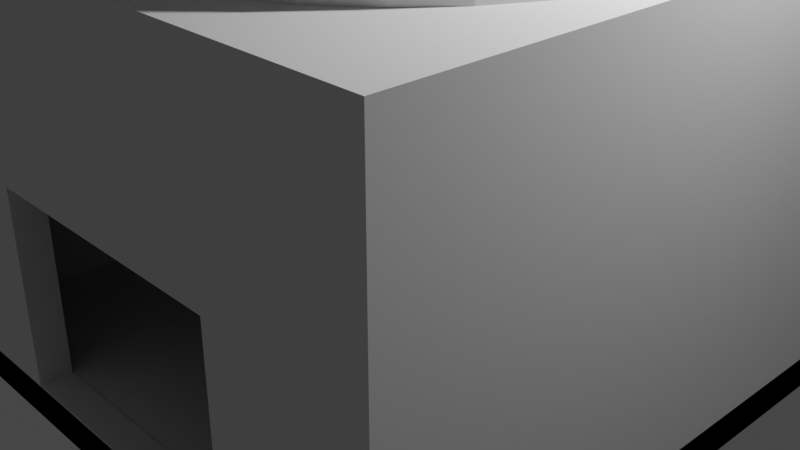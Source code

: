 # Source: Hut.blend  (saved by Blender 2.90.8; exported with 4.5.12 LTS)
import bpy
from mathutils import Matrix  # noqa: F401  (used for matrix-valued properties, if any)

bpy.ops.wm.read_factory_settings(use_empty=True)
scene = bpy.context.scene
scene.name = 'Scene'

# ---- collections
col_collection = bpy.data.collections.new('Collection'); scene.collection.children.link(col_collection)

# ---- world
world_world = bpy.data.worlds.new('World'); scene.world = world_world
world_world.use_nodes = True; world_world.node_tree.nodes.clear()
_N = world_world.node_tree.nodes; _L = world_world.node_tree.links
n0 = _N.new('ShaderNodeOutputWorld'); n0.name = 'World Output'; n0.location = (300, 300)
n1 = _N.new('ShaderNodeBackground'); n1.name = 'Background'; n1.location = (10, 300)
n1.inputs[0].default_value = (0.05088, 0.05088, 0.05088, 1.0)
_L.new(n1.outputs[0], n0.inputs[0])
n0.is_active_output = True
world_world.color = (0.05088, 0.05088, 0.05088)
world_world.use_sun_shadow = False
world_world.sun_shadow_jitter_overblur = 0.0

# ---- cameras
cam_camera = bpy.data.cameras.new('Camera')
cam_camera.clip_end = 100.0
cam_camera.ortho_scale = 7.314

# ---- lights
light_light = bpy.data.lights.new('Light', 'POINT')
light_light.transmission_factor = 0.0
light_light.energy = 1000.0
light_light.shadow_soft_size = 0.1
light_light.shadow_maximum_resolution = 0.006
light_light.use_absolute_resolution = True

# ---- meshes
me_sphere_002 = bpy.data.meshes.new('Sphere.002')
me_sphere_002.from_pydata([(0.0, 0.3827, 0.9239), (0.0, 0.5556, 0.8315), (0.0, 0.7071, 0.7071), (0.0, 0.8315, 0.5556), (0.0, 0.9239, 0.3827), (0.0, 0.9808, 0.1951), (0.0, 1.0, 7.55e-08), (0.07466, 0.3753, 0.9239), (0.1084, 0.5449, 0.8315), (0.1379, 0.6935, 0.7071), (0.1622, 0.8155, 0.5556), (0.1802, 0.9061, 0.3827), (0.1913, 0.9619, 0.1951), (0.1951, 0.9808, 7.55e-08), (0.1464, 0.3536, 0.9239), (0.2126, 0.5133, 0.8315), (0.2706, 0.6533, 0.7071), (0.3182, 0.7682, 0.5556), (0.3536, 0.8536, 0.3827), (0.3753, 0.9061, 0.1951), (0.3827, 0.9239, 7.55e-08), (0.2126, 0.3182, 0.9239), (0.3087, 0.4619, 0.8315), (0.3928, 0.5879, 0.7071), (0.4619, 0.6913, 0.5556), (0.5133, 0.7682, 0.3827), (0.5449, 0.8155, 0.1951), (0.5556, 0.8315, 7.55e-08), (0.2706, 0.2706, 0.9239), (0.3928, 0.3928, 0.8315), (0.5, 0.5, 0.7071), (0.5879, 0.5879, 0.5556), (0.6533, 0.6533, 0.3827), (0.6935, 0.6935, 0.1951), (0.7071, 0.7071, 7.55e-08), (0.3182, 0.2126, 0.9239), (0.4619, 0.3087, 0.8315), (0.5879, 0.3928, 0.7071), (0.6913, 0.4619, 0.5556), (0.7682, 0.5133, 0.3827), (0.8155, 0.5449, 0.1951), (0.8315, 0.5556, 7.55e-08), (0.3536, 0.1464, 0.9239), (0.5133, 0.2126, 0.8315), (0.6533, 0.2706, 0.7071), (0.7682, 0.3182, 0.5556), (0.8536, 0.3536, 0.3827), (0.9061, 0.3753, 0.1951), (0.9239, 0.3827, 7.55e-08), (0.3753, 0.07466, 0.9239), (0.5449, 0.1084, 0.8315), (0.6935, 0.1379, 0.7071), (0.8155, 0.1622, 0.5556), (0.9061, 0.1802, 0.3827), (0.9619, 0.1913, 0.1951), (0.9808, 0.1951, 7.55e-08), (0.3827, -3.192e-07, 0.9239), (0.5556, -3.117e-07, 0.8315), (0.7071, -3.192e-07, 0.7071), (0.8315, -3.341e-07, 0.5556), (0.9239, -2.745e-07, 0.3827), (0.9808, -3.937e-07, 0.1951), (1.0, -3.788e-07, 7.55e-08), (0.3753, -0.07466, 0.9239), (0.5449, -0.1084, 0.8315), (0.6935, -0.138, 0.7071), (0.8155, -0.1622, 0.5556), (0.9061, -0.1802, 0.3827), (0.9619, -0.1913, 0.1951), (0.9808, -0.1951, 7.55e-08), (0.3536, -0.1464, 0.9239), (0.5133, -0.2126, 0.8315), (0.6533, -0.2706, 0.7071), (0.7682, -0.3182, 0.5556), (0.8536, -0.3536, 0.3827), (0.9061, -0.3753, 0.1951), (0.9239, -0.3827, 7.55e-08), (0.3182, -0.2126, 0.9239), (0.4619, -0.3087, 0.8315), (0.5879, -0.3928, 0.7071), (0.6913, -0.4619, 0.5556), (0.7682, -0.5133, 0.3827), (0.8155, -0.5449, 0.1951), (0.8315, -0.5556, 7.55e-08), (0.2706, -0.2706, 0.9239), (0.3928, -0.3928, 0.8315), (0.5, -0.5, 0.7071), (0.5879, -0.5879, 0.5556), (0.6533, -0.6533, 0.3827), (0.6935, -0.6935, 0.1951), (0.7071, -0.7071, 7.55e-08), (0.2126, -0.3182, 0.9239), (0.3087, -0.4619, 0.8315), (0.3928, -0.5879, 0.7071), (0.4619, -0.6913, 0.5556), (0.5133, -0.7682, 0.3827), (0.5449, -0.8155, 0.1951), (0.5556, -0.8315, 7.55e-08), (0.1464, -0.3536, 0.9239), (0.2126, -0.5133, 0.8315), (0.2706, -0.6533, 0.7071), (0.3182, -0.7682, 0.5556), (0.3536, -0.8536, 0.3827), (0.3753, -0.9061, 0.1951), (0.3827, -0.9239, 7.55e-08), (0.07466, -0.3753, 0.9239), (0.1084, -0.5449, 0.8315), (0.1379, -0.6935, 0.7071), (0.1622, -0.8155, 0.5556), (0.1802, -0.9061, 0.3827), (0.1913, -0.9619, 0.1951), (0.1951, -0.9808, 7.55e-08), (4.122e-08, -0.3827, 0.9239), (2.632e-08, -0.5556, 0.8315), (-2.584e-08, -0.7071, 0.7071), (-8.544e-08, -0.8315, 0.5556), (6.357e-08, -0.9239, 0.3827), (-8.544e-08, -0.9808, 0.1951), (-1.003e-07, -1.0, 7.55e-08), (-0.07466, -0.3753, 0.9239), (-0.1084, -0.5449, 0.8315), (-0.1379, -0.6935, 0.7071), (-0.1622, -0.8155, 0.5556), (-0.1802, -0.9061, 0.3827), (-0.1913, -0.9619, 0.1951), (-0.1951, -0.9808, 7.55e-08), (-0.1464, -0.3536, 0.9239), (-0.2126, -0.5133, 0.8315), (-0.2706, -0.6533, 0.7071), (-0.3182, -0.7682, 0.5556), (-0.3536, -0.8536, 0.3827), (-0.3753, -0.9061, 0.1951), (-0.3827, -0.9239, 7.55e-08), (-0.2126, -0.3182, 0.9239), (-0.3087, -0.4619, 0.8315), (-0.3928, -0.5879, 0.7071), (-0.4619, -0.6913, 0.5556), (-0.5133, -0.7682, 0.3827), (-0.5449, -0.8155, 0.1951), (-0.5556, -0.8315, 7.55e-08), (-0.2706, -0.2706, 0.9239), (-0.3928, -0.3928, 0.8315), (-0.5, -0.5, 0.7071), (-0.5879, -0.5879, 0.5556), (-0.6533, -0.6533, 0.3827), (-0.6935, -0.6935, 0.1951), (-0.7071, -0.7071, 7.55e-08), (-0.3182, -0.2126, 0.9239), (-0.4619, -0.3087, 0.8315), (-0.5879, -0.3928, 0.7071), (-0.6913, -0.4619, 0.5556), (-0.7682, -0.5133, 0.3827), (-0.8155, -0.5449, 0.1951), (-0.8315, -0.5556, 7.55e-08), (-0.3536, -0.1464, 0.9239), (-0.5133, -0.2126, 0.8315), (-0.6533, -0.2706, 0.7071), (-0.7682, -0.3182, 0.5556), (-0.8536, -0.3536, 0.3827), (-0.9061, -0.3753, 0.1951), (-0.9239, -0.3827, 7.55e-08), (-0.3753, -0.07466, 0.9239), (-0.5449, -0.1084, 0.8315), (-0.6935, -0.1379, 0.7071), (-0.8155, -0.1622, 0.5556), (-0.9061, -0.1802, 0.3827), (-0.9619, -0.1913, 0.1951), (-0.9808, -0.1951, 7.55e-08), (-0.3827, -2.819e-07, 0.9239), (-0.5556, -2.819e-07, 0.8315), (-0.7071, -1.851e-07, 0.7071), (-0.8315, -1.404e-07, 0.5556), (-0.9239, -3.192e-07, 0.3827), (-0.9808, -9.567e-08, 0.1951), (-1.0, -1.404e-07, 7.55e-08), (-0.3753, 0.07466, 0.9239), (-0.5449, 0.1084, 0.8315), (-0.6935, 0.1379, 0.7071), (-0.8155, 0.1622, 0.5556), (-0.9061, 0.1802, 0.3827), (-0.9619, 0.1913, 0.1951), (-0.9808, 0.1951, 7.55e-08), (-0.3536, 0.1464, 0.9239), (-0.5133, 0.2126, 0.8315), (-0.6533, 0.2706, 0.7071), (-0.7682, 0.3182, 0.5556), (-0.8536, 0.3536, 0.3827), (-0.9061, 0.3753, 0.1951), (-0.9239, 0.3827, 7.55e-08), (-0.3182, 0.2126, 0.9239), (-0.4619, 0.3087, 0.8315), (-0.5879, 0.3928, 0.7071), (-0.6913, 0.4619, 0.5556), (-0.7682, 0.5133, 0.3827), (-0.8155, 0.5449, 0.1951), (-0.8315, 0.5556, 7.55e-08), (-0.2706, 0.2706, 0.9239), (-0.3928, 0.3928, 0.8315), (-0.5, 0.5, 0.7071), (-0.5879, 0.5879, 0.5556), (-0.6533, 0.6533, 0.3827), (-0.6935, 0.6935, 0.1951), (-0.7071, 0.7071, 7.55e-08), (-0.2126, 0.3182, 0.9239), (-0.3087, 0.4619, 0.8315), (-0.3928, 0.5879, 0.7071), (-0.4619, 0.6913, 0.5556), (-0.5133, 0.7682, 0.3827), (-0.5449, 0.8155, 0.1951), (-0.5556, 0.8315, 7.55e-08), (-0.1464, 0.3536, 0.9239), (-0.2126, 0.5133, 0.8315), (-0.2706, 0.6533, 0.7071), (-0.3182, 0.7682, 0.5556), (-0.3536, 0.8536, 0.3827), (-0.3753, 0.9061, 0.1951), (-0.3827, 0.9239, 7.55e-08), (-0.07466, 0.3753, 0.9239), (-0.1084, 0.5449, 0.8315), (-0.1379, 0.6935, 0.7071), (-0.1622, 0.8155, 0.5556), (-0.1802, 0.9061, 0.3827), (-0.1913, 0.9619, 0.1951), (-0.1951, 0.9808, 7.55e-08), (-0.1951, 0.9808, 7.55e-08), (-0.3827, 0.9239, 7.55e-08), (-0.5556, 0.8315, 7.55e-08), (-0.7071, 0.7071, 7.55e-08), (-0.8315, 0.5556, 7.55e-08), (-0.9239, 0.3827, 7.55e-08), (-0.9808, 0.1951, 7.55e-08), (-1.0, -1.404e-07, 7.55e-08), (-0.9808, -0.1951, 7.55e-08), (-0.9239, -0.3827, 7.55e-08), (-0.8315, -0.5556, 7.55e-08), (-0.7071, -0.7071, 7.55e-08), (-0.5556, -0.8315, 7.55e-08), (-0.3827, -0.9239, 7.55e-08), (-0.1951, -0.9808, 7.55e-08), (-1.003e-07, -1.0, 7.55e-08), (0.1951, -0.9808, 7.55e-08), (0.3827, -0.9239, 7.55e-08), (0.5556, -0.8315, 7.55e-08), (0.7071, -0.7071, 7.55e-08), (0.8315, -0.5556, 7.55e-08), (0.9239, -0.3827, 7.55e-08), (0.9808, -0.1951, 7.55e-08), (1.0, -3.788e-07, 7.55e-08), (0.9808, 0.1951, 7.55e-08), (0.9239, 0.3827, 7.55e-08), (0.8315, 0.5556, 7.55e-08), (0.7071, 0.7071, 7.55e-08), (0.5556, 0.8315, 7.55e-08), (0.3827, 0.9239, 7.55e-08), (0.1951, 0.9808, 7.55e-08), (0.0, 1.0, 7.55e-08)], [], [(1, 0, 7, 8), (2, 1, 8, 9), (3, 2, 9, 10), (4, 3, 10, 11), (5, 4, 11, 12), (6, 5, 12, 13), (8, 7, 14, 15), (9, 8, 15, 16), (10, 9, 16, 17), (11, 10, 17, 18), (12, 11, 18, 19), (13, 12, 19, 20), (18, 17, 24, 25), (19, 18, 25, 26), (20, 19, 26, 27), (15, 14, 21, 22), (16, 15, 22, 23), (17, 16, 23, 24), (22, 21, 28, 29), (23, 22, 29, 30), (24, 23, 30, 31), (25, 24, 31, 32), (26, 25, 32, 33), (27, 26, 33, 34), (32, 31, 38, 39), (33, 32, 39, 40), (34, 33, 40, 41), (29, 28, 35, 36), (30, 29, 36, 37), (31, 30, 37, 38), (36, 35, 42, 43), (37, 36, 43, 44), (38, 37, 44, 45), (39, 38, 45, 46), (40, 39, 46, 47), (41, 40, 47, 48), (47, 46, 53, 54), (48, 47, 54, 55), (43, 42, 49, 50), (44, 43, 50, 51), (45, 44, 51, 52), (46, 45, 52, 53), (50, 49, 56, 57), (51, 50, 57, 58), (52, 51, 58, 59), (53, 52, 59, 60), (54, 53, 60, 61), (55, 54, 61, 62), (61, 60, 67, 68), (62, 61, 68, 69), (57, 56, 63, 64), (58, 57, 64, 65), (59, 58, 65, 66), (60, 59, 66, 67), (65, 64, 71, 72), (66, 65, 72, 73), (67, 66, 73, 74), (68, 67, 74, 75), (69, 68, 75, 76), (64, 63, 70, 71), (76, 75, 82, 83), (71, 70, 77, 78), (72, 71, 78, 79), (73, 72, 79, 80), (74, 73, 80, 81), (75, 74, 81, 82), (80, 79, 86, 87), (81, 80, 87, 88), (82, 81, 88, 89), (83, 82, 89, 90), (78, 77, 84, 85), (79, 78, 85, 86), (85, 84, 91, 92), (86, 85, 92, 93), (87, 86, 93, 94), (88, 87, 94, 95), (89, 88, 95, 96), (90, 89, 96, 97), (94, 93, 100, 101), (95, 94, 101, 102), (96, 95, 102, 103), (97, 96, 103, 104), (92, 91, 98, 99), (93, 92, 99, 100), (99, 98, 105, 106), (100, 99, 106, 107), (101, 100, 107, 108), (102, 101, 108, 109), (103, 102, 109, 110), (104, 103, 110, 111), (109, 108, 115, 116), (110, 109, 116, 117), (111, 110, 117, 118), (106, 105, 112, 113), (107, 106, 113, 114), (108, 107, 114, 115), (113, 112, 119, 120), (114, 113, 120, 121), (115, 114, 121, 122), (116, 115, 122, 123), (117, 116, 123, 124), (118, 117, 124, 125), (123, 122, 129, 130), (124, 123, 130, 131), (125, 124, 131, 132), (120, 119, 126, 127), (121, 120, 127, 128), (122, 121, 128, 129), (127, 126, 133, 134), (128, 127, 134, 135), (129, 128, 135, 136), (130, 129, 136, 137), (131, 130, 137, 138), (132, 131, 138, 139), (138, 137, 144, 145), (139, 138, 145, 146), (134, 133, 140, 141), (135, 134, 141, 142), (136, 135, 142, 143), (137, 136, 143, 144), (142, 141, 148, 149), (143, 142, 149, 150), (144, 143, 150, 151), (145, 144, 151, 152), (146, 145, 152, 153), (141, 140, 147, 148), (153, 152, 159, 160), (148, 147, 154, 155), (149, 148, 155, 156), (150, 149, 156, 157), (151, 150, 157, 158), (152, 151, 158, 159), (156, 155, 162, 163), (157, 156, 163, 164), (158, 157, 164, 165), (159, 158, 165, 166), (160, 159, 166, 167), (155, 154, 161, 162), (167, 166, 173, 174), (162, 161, 168, 169), (163, 162, 169, 170), (164, 163, 170, 171), (165, 164, 171, 172), (166, 165, 172, 173), (171, 170, 177, 178), (172, 171, 178, 179), (173, 172, 179, 180), (174, 173, 180, 181), (169, 168, 175, 176), (170, 169, 176, 177), (176, 175, 182, 183), (177, 176, 183, 184), (178, 177, 184, 185), (179, 178, 185, 186), (180, 179, 186, 187), (181, 180, 187, 188), (185, 184, 191, 192), (186, 185, 192, 193), (187, 186, 193, 194), (188, 187, 194, 195), (183, 182, 189, 190), (184, 183, 190, 191), (190, 189, 196, 197), (191, 190, 197, 198), (192, 191, 198, 199), (193, 192, 199, 200), (194, 193, 200, 201), (195, 194, 201, 202), (200, 199, 206, 207), (201, 200, 207, 208), (202, 201, 208, 209), (197, 196, 203, 204), (198, 197, 204, 205), (199, 198, 205, 206), (204, 203, 210, 211), (205, 204, 211, 212), (206, 205, 212, 213), (207, 206, 213, 214), (208, 207, 214, 215), (209, 208, 215, 216), (215, 214, 221, 222), (216, 215, 222, 223), (211, 210, 217, 218), (212, 211, 218, 219), (213, 212, 219, 220), (214, 213, 220, 221), (218, 217, 0, 1), (219, 218, 1, 2), (220, 219, 2, 3), (221, 220, 3, 4), (222, 221, 4, 5), (223, 222, 5, 6), (13, 20, 253, 254), (48, 55, 248, 249), (83, 90, 243, 244), (118, 125, 238, 239), (62, 69, 246, 247), (97, 104, 241, 242), (132, 139, 236, 237), (111, 118, 239, 240), (146, 153, 234, 235), (125, 132, 237, 238), (160, 167, 232, 233), (76, 83, 244, 245), (90, 97, 242, 243), (174, 181, 230, 231), (104, 111, 240, 241), (139, 146, 235, 236), (209, 216, 225, 226), (188, 195, 228, 229), (6, 13, 254, 255), (202, 209, 226, 227), (223, 6, 255, 224), (153, 160, 233, 234), (27, 34, 251, 252), (167, 174, 231, 232), (41, 48, 249, 250), (181, 188, 229, 230), (216, 223, 224, 225), (55, 62, 247, 248), (195, 202, 227, 228), (20, 27, 252, 253), (34, 41, 250, 251), (69, 76, 245, 246)])
_uv = me_sphere_002.uv_layers.new(name='UVMap')
_uv.uv.foreach_set('vector', [0.75, 0.8125, 0.75, 0.875, 0.7188, 0.875, 0.7188, 0.8125, 0.75, 0.75, 0.75, 0.8125, 0.7188, 0.8125, 0.7188, 0.75, 0.75, 0.6875, 0.75, 0.75, 0.7188, 0.75, 0.7188, 0.6875, 0.75, 0.625, 0.75, 0.6875, 0.7188, 0.6875, 0.7188, 0.625, 0.75, 0.5625, 0.75, 0.625, 0.7188, 0.625, 0.7188, 0.5625, 0.75, 0.5, 0.75, 0.5625, 0.7188, 0.5625, 0.7188, 0.5, 0.7188, 0.8125, 0.7188, 0.875, 0.6875, 0.875, 0.6875, 0.8125, 0.7188, 0.75, 0.7188, 0.8125, 0.6875, 0.8125, 0.6875, 0.75, 0.7188, 0.6875, 0.7188, 0.75, 0.6875, 0.75, 0.6875, 0.6875, 0.7188, 0.625, 0.7188, 0.6875, 0.6875, 0.6875, 0.6875, 0.625, 0.7188, 0.5625, 0.7188, 0.625, 0.6875, 0.625, 0.6875, 0.5625, 0.7188, 0.5, 0.7188, 0.5625, 0.6875, 0.5625, 0.6875, 0.5, 0.6875, 0.625, 0.6875, 0.6875, 0.6562, 0.6875, 0.6562, 0.625, 0.6875, 0.5625, 0.6875, 0.625, 0.6562, 0.625, 0.6562, 0.5625, 0.6875, 0.5, 0.6875, 0.5625, 0.6562, 0.5625, 0.6562, 0.5, 0.6875, 0.8125, 0.6875, 0.875, 0.6562, 0.875, 0.6562, 0.8125, 0.6875, 0.75, 0.6875, 0.8125, 0.6562, 0.8125, 0.6562, 0.75, 0.6875, 0.6875, 0.6875, 0.75, 0.6562, 0.75, 0.6562, 0.6875, 0.6562, 0.8125, 0.6562, 0.875, 0.625, 0.875, 0.625, 0.8125, 0.6562, 0.75, 0.6562, 0.8125, 0.625, 0.8125, 0.625, 0.75, 0.6562, 0.6875, 0.6562, 0.75, 0.625, 0.75, 0.625, 0.6875, 0.6562, 0.625, 0.6562, 0.6875, 0.625, 0.6875, 0.625, 0.625, 0.6562, 0.5625, 0.6562, 0.625, 0.625, 0.625, 0.625, 0.5625, 0.6562, 0.5, 0.6562, 0.5625, 0.625, 0.5625, 0.625, 0.5, 0.625, 0.625, 0.625, 0.6875, 0.5937, 0.6875, 0.5937, 0.625, 0.625, 0.5625, 0.625, 0.625, 0.5937, 0.625, 0.5937, 0.5625, 0.625, 0.5, 0.625, 0.5625, 0.5937, 0.5625, 0.5937, 0.5, 0.625, 0.8125, 0.625, 0.875, 0.5937, 0.875, 0.5937, 0.8125, 0.625, 0.75, 0.625, 0.8125, 0.5937, 0.8125, 0.5937, 0.75, 0.625, 0.6875, 0.625, 0.75, 0.5937, 0.75, 0.5937, 0.6875, 0.5937, 0.8125, 0.5937, 0.875, 0.5625, 0.875, 0.5625, 0.8125, 0.5937, 0.75, 0.5937, 0.8125, 0.5625, 0.8125, 0.5625, 0.75, 0.5937, 0.6875, 0.5937, 0.75, 0.5625, 0.75, 0.5625, 0.6875, 0.5937, 0.625, 0.5937, 0.6875, 0.5625, 0.6875, 0.5625, 0.625, 0.5937, 0.5625, 0.5937, 0.625, 0.5625, 0.625, 0.5625, 0.5625, 0.5937, 0.5, 0.5937, 0.5625, 0.5625, 0.5625, 0.5625, 0.5, 0.5625, 0.5625, 0.5625, 0.625, 0.5312, 0.625, 0.5312, 0.5625, 0.5625, 0.5, 0.5625, 0.5625, 0.5312, 0.5625, 0.5312, 0.5, 0.5625, 0.8125, 0.5625, 0.875, 0.5312, 0.875, 0.5312, 0.8125, 0.5625, 0.75, 0.5625, 0.8125, 0.5312, 0.8125, 0.5312, 0.75, 0.5625, 0.6875, 0.5625, 0.75, 0.5312, 0.75, 0.5312, 0.6875, 0.5625, 0.625, 0.5625, 0.6875, 0.5312, 0.6875, 0.5312, 0.625, 0.5312, 0.8125, 0.5312, 0.875, 0.5, 0.875, 0.5, 0.8125, 0.5312, 0.75, 0.5312, 0.8125, 0.5, 0.8125, 0.5, 0.75, 0.5312, 0.6875, 0.5312, 0.75, 0.5, 0.75, 0.5, 0.6875, 0.5312, 0.625, 0.5312, 0.6875, 0.5, 0.6875, 0.5, 0.625, 0.5312, 0.5625, 0.5312, 0.625, 0.5, 0.625, 0.5, 0.5625, 0.5312, 0.5, 0.5312, 0.5625, 0.5, 0.5625, 0.5, 0.5, 0.5, 0.5625, 0.5, 0.625, 0.4687, 0.625, 0.4687, 0.5625, 0.5, 0.5, 0.5, 0.5625, 0.4687, 0.5625, 0.4687, 0.5, 0.5, 0.8125, 0.5, 0.875, 0.4687, 0.875, 0.4687, 0.8125, 0.5, 0.75, 0.5, 0.8125, 0.4687, 0.8125, 0.4687, 0.75, 0.5, 0.6875, 0.5, 0.75, 0.4687, 0.75, 0.4687, 0.6875, 0.5, 0.625, 0.5, 0.6875, 0.4687, 0.6875, 0.4687, 0.625, 0.4687, 0.75, 0.4687, 0.8125, 0.4375, 0.8125, 0.4375, 0.75, 0.4687, 0.6875, 0.4687, 0.75, 0.4375, 0.75, 0.4375, 0.6875, 0.4687, 0.625, 0.4687, 0.6875, 0.4375, 0.6875, 0.4375, 0.625, 0.4687, 0.5625, 0.4687, 0.625, 0.4375, 0.625, 0.4375, 0.5625, 0.4687, 0.5, 0.4687, 0.5625, 0.4375, 0.5625, 0.4375, 0.5, 0.4687, 0.8125, 0.4687, 0.875, 0.4375, 0.875, 0.4375, 0.8125, 0.4375, 0.5, 0.4375, 0.5625, 0.4062, 0.5625, 0.4062, 0.5, 0.4375, 0.8125, 0.4375, 0.875, 0.4062, 0.875, 0.4062, 0.8125, 0.4375, 0.75, 0.4375, 0.8125, 0.4062, 0.8125, 0.4062, 0.75, 0.4375, 0.6875, 0.4375, 0.75, 0.4062, 0.75, 0.4062, 0.6875, 0.4375, 0.625, 0.4375, 0.6875, 0.4062, 0.6875, 0.4062, 0.625, 0.4375, 0.5625, 0.4375, 0.625, 0.4062, 0.625, 0.4062, 0.5625, 0.4062, 0.6875, 0.4062, 0.75, 0.375, 0.75, 0.375, 0.6875, 0.4062, 0.625, 0.4062, 0.6875, 0.375, 0.6875, 0.375, 0.625, 0.4062, 0.5625, 0.4062, 0.625, 0.375, 0.625, 0.375, 0.5625, 0.4062, 0.5, 0.4062, 0.5625, 0.375, 0.5625, 0.375, 0.5, 0.4062, 0.8125, 0.4062, 0.875, 0.375, 0.875, 0.375, 0.8125, 0.4062, 0.75, 0.4062, 0.8125, 0.375, 0.8125, 0.375, 0.75, 0.375, 0.8125, 0.375, 0.875, 0.3437, 0.875, 0.3437, 0.8125, 0.375, 0.75, 0.375, 0.8125, 0.3437, 0.8125, 0.3437, 0.75, 0.375, 0.6875, 0.375, 0.75, 0.3437, 0.75, 0.3437, 0.6875, 0.375, 0.625, 0.375, 0.6875, 0.3437, 0.6875, 0.3437, 0.625, 0.375, 0.5625, 0.375, 0.625, 0.3437, 0.625, 0.3437, 0.5625, 0.375, 0.5, 0.375, 0.5625, 0.3437, 0.5625, 0.3437, 0.5, 0.3437, 0.6875, 0.3437, 0.75, 0.3125, 0.75, 0.3125, 0.6875, 0.3437, 0.625, 0.3437, 0.6875, 0.3125, 0.6875, 0.3125, 0.625, 0.3437, 0.5625, 0.3437, 0.625, 0.3125, 0.625, 0.3125, 0.5625, 0.3437, 0.5, 0.3437, 0.5625, 0.3125, 0.5625, 0.3125, 0.5, 0.3437, 0.8125, 0.3437, 0.875, 0.3125, 0.875, 0.3125, 0.8125, 0.3437, 0.75, 0.3437, 0.8125, 0.3125, 0.8125, 0.3125, 0.75, 0.3125, 0.8125, 0.3125, 0.875, 0.2812, 0.875, 0.2812, 0.8125, 0.3125, 0.75, 0.3125, 0.8125, 0.2812, 0.8125, 0.2812, 0.75, 0.3125, 0.6875, 0.3125, 0.75, 0.2812, 0.75, 0.2812, 0.6875, 0.3125, 0.625, 0.3125, 0.6875, 0.2812, 0.6875, 0.2812, 0.625, 0.3125, 0.5625, 0.3125, 0.625, 0.2812, 0.625, 0.2812, 0.5625, 0.3125, 0.5, 0.3125, 0.5625, 0.2812, 0.5625, 0.2812, 0.5, 0.2812, 0.625, 0.2812, 0.6875, 0.25, 0.6875, 0.25, 0.625, 0.2812, 0.5625, 0.2812, 0.625, 0.25, 0.625, 0.25, 0.5625, 0.2812, 0.5, 0.2812, 0.5625, 0.25, 0.5625, 0.25, 0.5, 0.2812, 0.8125, 0.2812, 0.875, 0.25, 0.875, 0.25, 0.8125, 0.2812, 0.75, 0.2812, 0.8125, 0.25, 0.8125, 0.25, 0.75, 0.2812, 0.6875, 0.2812, 0.75, 0.25, 0.75, 0.25, 0.6875, 0.25, 0.8125, 0.25, 0.875, 0.2188, 0.875, 0.2188, 0.8125, 0.25, 0.75, 0.25, 0.8125, 0.2188, 0.8125, 0.2187, 0.75, 0.25, 0.6875, 0.25, 0.75, 0.2187, 0.75, 0.2187, 0.6875, 0.25, 0.625, 0.25, 0.6875, 0.2187, 0.6875, 0.2188, 0.625, 0.25, 0.5625, 0.25, 0.625, 0.2188, 0.625, 0.2187, 0.5625, 0.25, 0.5, 0.25, 0.5625, 0.2187, 0.5625, 0.2187, 0.5, 0.2188, 0.625, 0.2187, 0.6875, 0.1875, 0.6875, 0.1875, 0.625, 0.2187, 0.5625, 0.2188, 0.625, 0.1875, 0.625, 0.1875, 0.5625, 0.2187, 0.5, 0.2187, 0.5625, 0.1875, 0.5625, 0.1875, 0.5, 0.2188, 0.8125, 0.2188, 0.875, 0.1875, 0.875, 0.1875, 0.8125, 0.2187, 0.75, 0.2188, 0.8125, 0.1875, 0.8125, 0.1875, 0.75, 0.2187, 0.6875, 0.2187, 0.75, 0.1875, 0.75, 0.1875, 0.6875, 0.1875, 0.8125, 0.1875, 0.875, 0.1563, 0.875, 0.1563, 0.8125, 0.1875, 0.75, 0.1875, 0.8125, 0.1563, 0.8125, 0.1563, 0.75, 0.1875, 0.6875, 0.1875, 0.75, 0.1563, 0.75, 0.1562, 0.6875, 0.1875, 0.625, 0.1875, 0.6875, 0.1562, 0.6875, 0.1563, 0.625, 0.1875, 0.5625, 0.1875, 0.625, 0.1563, 0.625, 0.1562, 0.5625, 0.1875, 0.5, 0.1875, 0.5625, 0.1562, 0.5625, 0.1562, 0.5, 0.1562, 0.5625, 0.1563, 0.625, 0.125, 0.625, 0.125, 0.5625, 0.1562, 0.5, 0.1562, 0.5625, 0.125, 0.5625, 0.125, 0.5, 0.1563, 0.8125, 0.1563, 0.875, 0.125, 0.875, 0.125, 0.8125, 0.1563, 0.75, 0.1563, 0.8125, 0.125, 0.8125, 0.125, 0.75, 0.1562, 0.6875, 0.1563, 0.75, 0.125, 0.75, 0.125, 0.6875, 0.1563, 0.625, 0.1562, 0.6875, 0.125, 0.6875, 0.125, 0.625, 0.125, 0.75, 0.125, 0.8125, 0.09375, 0.8125, 0.09375, 0.75, 0.125, 0.6875, 0.125, 0.75, 0.09375, 0.75, 0.09375, 0.6875, 0.125, 0.625, 0.125, 0.6875, 0.09375, 0.6875, 0.09375, 0.625, 0.125, 0.5625, 0.125, 0.625, 0.09375, 0.625, 0.09375, 0.5625, 0.125, 0.5, 0.125, 0.5625, 0.09375, 0.5625, 0.09375, 0.5, 0.125, 0.8125, 0.125, 0.875, 0.09375, 0.875, 0.09375, 0.8125, 0.09375, 0.5, 0.09375, 0.5625, 0.0625, 0.5625, 0.0625, 0.5, 0.09375, 0.8125, 0.09375, 0.875, 0.0625, 0.875, 0.0625, 0.8125, 0.09375, 0.75, 0.09375, 0.8125, 0.0625, 0.8125, 0.0625, 0.75, 0.09375, 0.6875, 0.09375, 0.75, 0.0625, 0.75, 0.0625, 0.6875, 0.09375, 0.625, 0.09375, 0.6875, 0.0625, 0.6875, 0.0625, 0.625, 0.09375, 0.5625, 0.09375, 0.625, 0.0625, 0.625, 0.0625, 0.5625, 0.0625, 0.75, 0.0625, 0.8125, 0.03125, 0.8125, 0.03125, 0.75, 0.0625, 0.6875, 0.0625, 0.75, 0.03125, 0.75, 0.03125, 0.6875, 0.0625, 0.625, 0.0625, 0.6875, 0.03125, 0.6875, 0.03125, 0.625, 0.0625, 0.5625, 0.0625, 0.625, 0.03125, 0.625, 0.03125, 0.5625, 0.0625, 0.5, 0.0625, 0.5625, 0.03125, 0.5625, 0.03125, 0.5, 0.0625, 0.8125, 0.0625, 0.875, 0.03125, 0.875, 0.03125, 0.8125, 0.03125, 0.5, 0.03125, 0.5625, 0.0, 0.5625, 0.0, 0.5, 0.03125, 0.8125, 0.03125, 0.875, 8.941e-08, 0.875, 5.96e-08, 0.8125, 0.03125, 0.75, 0.03125, 0.8125, 5.96e-08, 0.8125, 0.0, 0.75, 0.03125, 0.6875, 0.03125, 0.75, 0.0, 0.75, 0.0, 0.6875, 0.03125, 0.625, 0.03125, 0.6875, 0.0, 0.6875, 5.96e-08, 0.625, 0.03125, 0.5625, 0.03125, 0.625, 5.96e-08, 0.625, 0.0, 0.5625, 1.0, 0.6875, 1.0, 0.75, 0.9688, 0.75, 0.9688, 0.6875, 1.0, 0.625, 1.0, 0.6875, 0.9688, 0.6875, 0.9688, 0.625, 1.0, 0.5625, 1.0, 0.625, 0.9688, 0.625, 0.9688, 0.5625, 1.0, 0.5, 1.0, 0.5625, 0.9688, 0.5625, 0.9688, 0.5, 1.0, 0.8125, 1.0, 0.875, 0.9688, 0.875, 0.9688, 0.8125, 1.0, 0.75, 1.0, 0.8125, 0.9688, 0.8125, 0.9688, 0.75, 0.9688, 0.8125, 0.9688, 0.875, 0.9375, 0.875, 0.9375, 0.8125, 0.9688, 0.75, 0.9688, 0.8125, 0.9375, 0.8125, 0.9375, 0.75, 0.9688, 0.6875, 0.9688, 0.75, 0.9375, 0.75, 0.9375, 0.6875, 0.9688, 0.625, 0.9688, 0.6875, 0.9375, 0.6875, 0.9375, 0.625, 0.9688, 0.5625, 0.9688, 0.625, 0.9375, 0.625, 0.9375, 0.5625, 0.9688, 0.5, 0.9688, 0.5625, 0.9375, 0.5625, 0.9375, 0.5, 0.9375, 0.6875, 0.9375, 0.75, 0.9062, 0.75, 0.9062, 0.6875, 0.9375, 0.625, 0.9375, 0.6875, 0.9062, 0.6875, 0.9062, 0.625, 0.9375, 0.5625, 0.9375, 0.625, 0.9062, 0.625, 0.9062, 0.5625, 0.9375, 0.5, 0.9375, 0.5625, 0.9062, 0.5625, 0.9062, 0.5, 0.9375, 0.8125, 0.9375, 0.875, 0.9063, 0.875, 0.9062, 0.8125, 0.9375, 0.75, 0.9375, 0.8125, 0.9062, 0.8125, 0.9062, 0.75, 0.9062, 0.8125, 0.9063, 0.875, 0.875, 0.875, 0.875, 0.8125, 0.9062, 0.75, 0.9062, 0.8125, 0.875, 0.8125, 0.875, 0.75, 0.9062, 0.6875, 0.9062, 0.75, 0.875, 0.75, 0.875, 0.6875, 0.9062, 0.625, 0.9062, 0.6875, 0.875, 0.6875, 0.875, 0.625, 0.9062, 0.5625, 0.9062, 0.625, 0.875, 0.625, 0.875, 0.5625, 0.9062, 0.5, 0.9062, 0.5625, 0.875, 0.5625, 0.875, 0.5, 0.875, 0.625, 0.875, 0.6875, 0.8438, 0.6875, 0.8438, 0.625, 0.875, 0.5625, 0.875, 0.625, 0.8438, 0.625, 0.8438, 0.5625, 0.875, 0.5, 0.875, 0.5625, 0.8438, 0.5625, 0.8438, 0.5, 0.875, 0.8125, 0.875, 0.875, 0.8438, 0.875, 0.8438, 0.8125, 0.875, 0.75, 0.875, 0.8125, 0.8438, 0.8125, 0.8438, 0.75, 0.875, 0.6875, 0.875, 0.75, 0.8438, 0.75, 0.8438, 0.6875, 0.8438, 0.8125, 0.8438, 0.875, 0.8125, 0.875, 0.8125, 0.8125, 0.8438, 0.75, 0.8438, 0.8125, 0.8125, 0.8125, 0.8125, 0.75, 0.8438, 0.6875, 0.8438, 0.75, 0.8125, 0.75, 0.8125, 0.6875, 0.8438, 0.625, 0.8438, 0.6875, 0.8125, 0.6875, 0.8125, 0.625, 0.8438, 0.5625, 0.8438, 0.625, 0.8125, 0.625, 0.8125, 0.5625, 0.8438, 0.5, 0.8438, 0.5625, 0.8125, 0.5625, 0.8125, 0.5, 0.8125, 0.5625, 0.8125, 0.625, 0.7812, 0.625, 0.7812, 0.5625, 0.8125, 0.5, 0.8125, 0.5625, 0.7812, 0.5625, 0.7812, 0.5, 0.8125, 0.8125, 0.8125, 0.875, 0.7812, 0.875, 0.7812, 0.8125, 0.8125, 0.75, 0.8125, 0.8125, 0.7812, 0.8125, 0.7812, 0.75, 0.8125, 0.6875, 0.8125, 0.75, 0.7812, 0.75, 0.7812, 0.6875, 0.8125, 0.625, 0.8125, 0.6875, 0.7812, 0.6875, 0.7812, 0.625, 0.7812, 0.8125, 0.7812, 0.875, 0.75, 0.875, 0.75, 0.8125, 0.7812, 0.75, 0.7812, 0.8125, 0.75, 0.8125, 0.75, 0.75, 0.7812, 0.6875, 0.7812, 0.75, 0.75, 0.75, 0.75, 0.6875, 0.7812, 0.625, 0.7812, 0.6875, 0.75, 0.6875, 0.75, 0.625, 0.7812, 0.5625, 0.7812, 0.625, 0.75, 0.625, 0.75, 0.5625, 0.7812, 0.5, 0.7812, 0.5625, 0.75, 0.5625, 0.75, 0.5, 0.7188, 0.5, 0.6875, 0.5, 0.6875, 0.5, 0.7188, 0.5, 0.5625, 0.5, 0.5312, 0.5, 0.5312, 0.5, 0.5625, 0.5, 0.4062, 0.5, 0.375, 0.5, 0.375, 0.5, 0.4062, 0.5, 0.25, 0.5, 0.2187, 0.5, 0.2187, 0.5, 0.25, 0.5, 0.5, 0.5, 0.4687, 0.5, 0.4687, 0.5, 0.5, 0.5, 0.3437, 0.5, 0.3125, 0.5, 0.3125, 0.5, 0.3437, 0.5, 0.1875, 0.5, 0.1562, 0.5, 0.1562, 0.5, 0.1875, 0.5, 0.2812, 0.5, 0.25, 0.5, 0.25, 0.5, 0.2812, 0.5, 0.125, 0.5, 0.09375, 0.5, 0.09375, 0.5, 0.125, 0.5, 0.2187, 0.5, 0.1875, 0.5, 0.1875, 0.5, 0.2187, 0.5, 0.0625, 0.5, 0.03125, 0.5, 0.03125, 0.5, 0.0625, 0.5, 0.4375, 0.5, 0.4062, 0.5, 0.4062, 0.5, 0.4375, 0.5, 0.375, 0.5, 0.3437, 0.5, 0.3437, 0.5, 0.375, 0.5, 1.0, 0.5, 0.9688, 0.5, 0.9688, 0.5, 1.0, 0.5, 0.3125, 0.5, 0.2812, 0.5, 0.2812, 0.5, 0.3125, 0.5, 0.1562, 0.5, 0.125, 0.5, 0.125, 0.5, 0.1562, 0.5, 0.8438, 0.5, 0.8125, 0.5, 0.8125, 0.5, 0.8438, 0.5, 0.9375, 0.5, 0.9062, 0.5, 0.9062, 0.5, 0.9375, 0.5, 0.75, 0.5, 0.7188, 0.5, 0.7188, 0.5, 0.75, 0.5, 0.875, 0.5, 0.8438, 0.5, 0.8438, 0.5, 0.875, 0.5, 0.7812, 0.5, 0.75, 0.5, 0.75, 0.5, 0.7812, 0.5, 0.09375, 0.5, 0.0625, 0.5, 0.0625, 0.5, 0.09375, 0.5, 0.6562, 0.5, 0.625, 0.5, 0.625, 0.5, 0.6562, 0.5, 0.03125, 0.5, 0.0, 0.5, 0.0, 0.5, 0.03125, 0.5, 0.5937, 0.5, 0.5625, 0.5, 0.5625, 0.5, 0.5937, 0.5, 0.9688, 0.5, 0.9375, 0.5, 0.9375, 0.5, 0.9688, 0.5, 0.8125, 0.5, 0.7812, 0.5, 0.7812, 0.5, 0.8125, 0.5, 0.5312, 0.5, 0.5, 0.5, 0.5, 0.5, 0.5312, 0.5, 0.9062, 0.5, 0.875, 0.5, 0.875, 0.5, 0.9062, 0.5, 0.6875, 0.5, 0.6562, 0.5, 0.6562, 0.5, 0.6875, 0.5, 0.625, 0.5, 0.5937, 0.5, 0.5937, 0.5, 0.625, 0.5, 0.4687, 0.5, 0.4375, 0.5, 0.4375, 0.5, 0.4687, 0.5])
me_sphere_002.use_remesh_fix_poles = True
me_sphere_002.use_remesh_preserve_attributes = False
me_sphere_002.use_mirror_vertex_groups = False
me_sphere_002.update()
me_plane = bpy.data.meshes.new('Plane')
me_plane.from_pydata([(0.0, -1.0, 0.0), (0.0, 1.0, 0.0), (1.0, 0.0, 0.0), (-1.0, 0.0, 0.0), (-1.0, 1.099, -1.532), (1.0, -1.0, -1.532), (1.0, 1.099, 0.0), (0.5, -1.0, -1.402), (-1.0, 1.099, 0.0), (-0.5, -1.0, -1.402), (-1.0, 1.0, -1.406), (-0.5, -1.0, -0.7011), (0.5, -1.0, -0.7011), (-0.5, -1.0, -1.052), (1.0, -1.0, -1.406), (-1.0, -1.0, -1.406), (1.0, 1.0, -1.406), (-1.086, -1.0, 0.0), (-1.086, 1.0, 0.0), (-1.086, 1.0, -1.532), (-1.086, -1.0, -1.532), (-1.086, -1.0, -1.052), (-1.086, 1.0, -1.406), (-1.086, -1.0, -1.406), (1.095, -1.0, 0.0), (1.095, 1.0, 0.0), (1.095, -1.0, -1.402), (1.095, -1.0, -1.532), (1.095, 1.0, -1.532), (1.095, -1.0, -1.406), (1.095, 1.0, -1.406), (-1.0, -1.113, 0.0), (1.0, -1.113, 0.0), (1.0, -1.113, -1.402), (1.0, -1.113, -1.532), (-1.0, -1.113, -1.532), (0.5, -1.113, -1.402), (-1.0, -1.113, -1.052), (-0.5, -1.113, -1.402), (-0.5, -1.113, -0.7011), (0.5, -1.113, -0.7011), (-0.5, -1.113, -1.052), (1.0, -1.113, -1.406), (-1.0, -1.113, -1.406), (-1.086, -1.113, 0.0), (-1.086, -1.113, -1.532), (-1.086, -1.113, -1.052), (-1.086, -1.113, -1.406), (1.095, -1.113, 0.0), (1.095, -1.113, -1.402), (1.095, -1.113, -1.532), (1.0, 1.099, -1.532), (-1.0, 1.099, -1.406), (1.0, 1.099, -1.406), (-1.086, 1.099, 0.0), (-1.086, 1.099, -1.532), (-1.086, 1.099, -1.406), (1.095, 1.099, 0.0), (1.095, 1.099, -1.532), (1.095, 1.099, -1.406), (-1.0, -1.0, 0.0), (1.0, -1.0, 0.0), (-1.0, 1.0, 0.0), (1.0, 1.0, 0.0), (1.0, 1.099, 0.0), (-1.0, 1.099, 0.0), (-1.086, -1.0, 0.0), (-1.086, 1.0, 0.0), (1.095, -1.0, 0.0), (1.095, 1.0, 0.0), (-1.0, -1.113, 0.0), (1.0, -1.113, 0.0), (-1.086, -1.113, 0.0), (1.095, -1.113, 0.0), (-1.086, 1.099, 0.0), (1.095, 1.099, 0.0), (-1.0, -0.5, 0.0), (1.0, 0.5, 0.0), (-0.5, 1.0, 0.0), (0.5, -1.0, 0.0), (-1.0, 0.5, 0.0), (1.0, -0.5, 0.0), (0.5, 1.0, 0.0), (-0.5, -1.0, 0.0), (0.0, 0.8884, 0.0), (0.0, -0.8884, 0.0), (-0.8884, 9.606e-10, 0.0), (0.8884, 9.606e-10, 0.0), (0.7085, -0.7085, 0.0), (-0.7085, -0.7085, 0.0), (-0.7085, 0.7085, 0.0), (0.7085, 0.7085, 0.0), (0.8884, -0.4442, 0.0), (0.4442, -0.8884, 0.0), (-0.8884, -0.4442, 0.0), (-0.4442, -0.8884, 0.0), (-0.8884, 0.4442, 0.0), (-0.4442, 0.8884, 0.0), (0.8884, 0.4442, 0.0), (0.4442, 0.8884, 0.0)], [], [(18, 17, 66, 67), (18, 54, 55, 19), (44, 31, 70, 72), (25, 57, 75, 69), (32, 48, 73, 71), (15, 23, 47, 43), (15, 14, 16, 10), (27, 5, 34, 50), (14, 5, 27, 29), (8, 54, 74, 65), (7, 36, 40, 12), (19, 22, 23, 20), (21, 17, 18, 19, 20), (10, 16, 53, 52), (54, 18, 67, 74), (15, 10, 22, 23), (26, 49, 50, 27), (23, 47, 45, 20), (27, 29, 30, 28), (24, 26, 27, 28, 25), (9, 38, 36, 7), (31, 32, 71, 70), (16, 14, 29, 30), (16, 30, 59, 53), (28, 58, 57, 25), (31, 44, 46, 37), (35, 43, 42, 34), (32, 31, 37, 41, 39, 40, 36, 33), (37, 35, 34, 33, 36, 38, 41), (35, 45, 47, 43), (37, 46, 45, 35), (34, 50, 49, 33), (33, 49, 48, 32), (20, 45, 46, 21), (24, 48, 49, 26), (48, 24, 68, 73), (14, 15, 43, 42), (12, 40, 39, 11), (21, 46, 44, 17), (13, 41, 38, 9), (5, 14, 42, 34), (11, 39, 41, 13), (8, 6, 51, 4), (51, 53, 52, 4), (52, 56, 55, 4), (4, 55, 54, 8), (51, 58, 59, 53), (6, 57, 58, 51), (22, 10, 52, 56), (19, 55, 56, 22), (57, 6, 64, 75), (30, 59, 58, 28), (91, 77, 63, 82), (61, 68, 69, 63, 77, 2, 81), (60, 70, 71, 61, 79, 0, 83), (63, 64, 65, 62, 78, 1, 82), (62, 67, 66, 60, 76, 3, 80), (69, 75, 64, 63), (61, 71, 73, 68), (66, 72, 70, 60), (62, 65, 74, 67), (17, 44, 72, 66), (24, 25, 69, 68), (6, 8, 65, 64), (90, 97, 84, 1, 78), (88, 81, 2, 87, 92), (0, 79, 88, 93, 85), (79, 61, 81, 88), (76, 89, 94, 86, 3), (60, 83, 89, 76), (83, 0, 85, 95, 89), (80, 90, 78, 62), (3, 86, 96, 90, 80), (84, 99, 91, 82, 1), (87, 2, 77, 91, 98)])
_uv = me_plane.uv_layers.new(name='UVMap')
_uv.uv.foreach_set('vector', [0.0, 1.0, 0.0, 0.0, 0.0, 0.0, 0.0, 1.0, 0.0, 1.0, 0.0, 1.0, 0.0, 1.0, 0.0, 1.0, 0.0, 0.0, 0.0, 0.0, 0.0, 0.0, 0.0, 0.0, 1.0, 1.0, 1.0, 1.0, 1.0, 1.0, 1.0, 1.0, 1.0, 0.0, 1.0, 0.0, 1.0, 0.0, 1.0, 0.0, 0.0, 0.0, 0.0, 0.0, 0.0, 0.0, 0.0, 0.0, 0.0, 0.0, 1.0, 0.0, 1.0, 1.0, 0.0, 1.0, 1.0, 0.0, 1.0, 0.0, 1.0, 0.0, 1.0, 0.0, 1.0, 0.0, 1.0, 0.0, 1.0, 0.0, 1.0, 0.0, 0.0, 1.0, 0.0, 1.0, 0.0, 1.0, 0.0, 1.0, 0.0, 0.0, 0.0, 0.0, 0.0, 0.0, 0.0, 0.0, 0.0, 1.0, 0.0, 1.0, 0.0, 0.0, 0.0, 0.0, 0.0, 0.0, 0.0, 0.0, 0.0, 1.0, 0.0, 1.0, 0.0, 0.0, 0.0, 1.0, 1.0, 1.0, 1.0, 1.0, 0.0, 1.0, 0.0, 1.0, 0.0, 1.0, 0.0, 1.0, 0.0, 1.0, 0.0, 0.0, 0.0, 1.0, 0.0, 1.0, 0.0, 0.0, 1.0, 0.0, 1.0, 0.0, 1.0, 0.0, 1.0, 0.0, 0.0, 0.0, 0.0, 0.0, 0.0, 0.0, 0.0, 0.0, 1.0, 0.0, 1.0, 0.0, 1.0, 1.0, 1.0, 1.0, 1.0, 0.0, 1.0, 0.0, 1.0, 0.0, 1.0, 1.0, 1.0, 1.0, 0.0, 0.0, 0.0, 0.0, 0.0, 0.0, 0.0, 0.0, 0.0, 0.0, 1.0, 0.0, 1.0, 0.0, 0.0, 0.0, 1.0, 1.0, 1.0, 0.0, 1.0, 0.0, 1.0, 1.0, 1.0, 1.0, 1.0, 1.0, 1.0, 1.0, 1.0, 1.0, 1.0, 1.0, 1.0, 1.0, 1.0, 1.0, 1.0, 1.0, 0.0, 0.0, 0.0, 0.0, 0.0, 0.0, 0.0, 0.0, 0.0, 0.0, 0.0, 0.0, 1.0, 0.0, 1.0, 0.0, 1.0, 0.0, 0.0, 0.0, 0.0, 0.0, 0.25, 0.0, 0.25, 0.0, 0.75, 0.0, 0.75, 0.0, 1.0, 0.0, 0.0, 0.0, 0.0, 0.0, 1.0, 0.0, 1.0, 0.0, 0.75, 0.0, 0.25, 0.0, 0.25, 0.0, 0.0, 0.0, 0.0, 0.0, 0.0, 0.0, 0.0, 0.0, 0.0, 0.0, 0.0, 0.0, 0.0, 0.0, 0.0, 0.0, 1.0, 0.0, 1.0, 0.0, 1.0, 0.0, 1.0, 0.0, 1.0, 0.0, 1.0, 0.0, 1.0, 0.0, 1.0, 0.0, 0.0, 0.0, 0.0, 0.0, 0.0, 0.0, 0.0, 0.0, 1.0, 0.0, 1.0, 0.0, 1.0, 0.0, 1.0, 0.0, 1.0, 0.0, 1.0, 0.0, 1.0, 0.0, 1.0, 0.0, 1.0, 0.0, 0.0, 0.0, 0.0, 0.0, 1.0, 0.0, 0.0, 0.0, 0.0, 0.0, 0.0, 0.0, 0.0, 0.0, 0.0, 0.0, 0.0, 0.0, 0.0, 0.0, 0.0, 0.0, 0.0, 0.0, 0.0, 0.0, 0.0, 0.0, 0.0, 0.0, 1.0, 0.0, 1.0, 0.0, 1.0, 0.0, 1.0, 0.0, 0.0, 0.0, 0.0, 0.0, 0.0, 0.0, 0.0, 0.0, 0.0, 1.0, 1.0, 1.0, 1.0, 1.0, 0.0, 1.0, 1.0, 1.0, 1.0, 1.0, 0.0, 1.0, 0.0, 1.0, 0.0, 1.0, 0.0, 1.0, 0.0, 1.0, 0.0, 1.0, 0.0, 1.0, 0.0, 1.0, 0.0, 1.0, 0.0, 1.0, 1.0, 1.0, 1.0, 1.0, 1.0, 1.0, 1.0, 1.0, 1.0, 1.0, 1.0, 1.0, 1.0, 1.0, 1.0, 1.0, 0.0, 1.0, 0.0, 1.0, 0.0, 1.0, 0.0, 1.0, 0.0, 1.0, 0.0, 1.0, 0.0, 1.0, 0.0, 1.0, 1.0, 1.0, 1.0, 1.0, 1.0, 1.0, 1.0, 1.0, 1.0, 1.0, 1.0, 1.0, 1.0, 1.0, 1.0, 1.0, 0.75, 0.75, 1.0, 0.75, 1.0, 1.0, 0.75, 1.0, 1.0, 0.0, 1.0, 0.0, 1.0, 1.0, 1.0, 1.0, 1.0, 0.75, 1.0, 0.5, 1.0, 0.25, 0.0, 0.0, 0.0, 0.0, 1.0, 0.0, 1.0, 0.0, 0.75, 0.0, 0.5, 0.0, 0.25, 0.0, 1.0, 1.0, 1.0, 1.0, 0.0, 1.0, 0.0, 1.0, 0.25, 1.0, 0.5, 1.0, 0.75, 1.0, 0.0, 1.0, 0.0, 1.0, 0.0, 0.0, 0.0, 0.0, 0.0, 0.25, 0.0, 0.5, 0.0, 0.75, 1.0, 1.0, 1.0, 1.0, 1.0, 1.0, 1.0, 1.0, 1.0, 0.0, 1.0, 0.0, 1.0, 0.0, 1.0, 0.0, 0.0, 0.0, 0.0, 0.0, 0.0, 0.0, 0.0, 0.0, 0.0, 1.0, 0.0, 1.0, 0.0, 1.0, 0.0, 1.0, 0.0, 0.0, 0.0, 0.0, 0.0, 0.0, 0.0, 0.0, 1.0, 0.0, 1.0, 1.0, 1.0, 1.0, 1.0, 0.0, 1.0, 1.0, 0.0, 1.0, 0.0, 1.0, 1.0, 1.0, 0.25, 0.75, 0.375, 0.75, 0.5, 0.75, 0.5, 1.0, 0.25, 1.0, 0.75, 0.25, 1.0, 0.25, 1.0, 0.5, 0.75, 0.5, 0.75, 0.375, 0.5, 0.0, 0.75, 0.0, 0.75, 0.25, 0.625, 0.25, 0.5, 0.25, 0.75, 0.0, 1.0, 0.0, 1.0, 0.25, 0.75, 0.25, 0.0, 0.25, 0.25, 0.25, 0.25, 0.375, 0.25, 0.5, 0.0, 0.5, 0.0, 0.0, 0.25, 0.0, 0.25, 0.25, 0.0, 0.25, 0.25, 0.0, 0.5, 0.0, 0.5, 0.25, 0.375, 0.25, 0.25, 0.25, 0.0, 0.75, 0.25, 0.75, 0.25, 1.0, 0.0, 1.0, 0.0, 0.5, 0.25, 0.5, 0.25, 0.625, 0.25, 0.75, 0.0, 0.75, 0.5, 0.75, 0.625, 0.75, 0.75, 0.75, 0.75, 1.0, 0.5, 1.0, 0.75, 0.5, 1.0, 0.5, 1.0, 0.75, 0.75, 0.75, 0.75, 0.625])
me_plane.use_remesh_fix_poles = True
me_plane.use_remesh_preserve_attributes = False
me_plane.use_mirror_vertex_groups = False
me_plane.update()
me_sphere_003 = bpy.data.meshes.new('Sphere.003')
me_sphere_003.from_pydata([(0.0, 0.3827, 0.9239), (0.07466, 0.3753, 0.9239), (0.1464, 0.3536, 0.9239), (0.2126, 0.3182, 0.9239), (0.2706, 0.2706, 0.9239), (0.3182, 0.2126, 0.9239), (0.3536, 0.1464, 0.9239), (0.3753, 0.07466, 0.9239), (0.3827, -3.192e-07, 0.9239), (0.3753, -0.07466, 0.9239), (0.3536, -0.1464, 0.9239), (0.3182, -0.2126, 0.9239), (0.2706, -0.2706, 0.9239), (0.2126, -0.3182, 0.9239), (0.1464, -0.3536, 0.9239), (0.07466, -0.3753, 0.9239), (4.122e-08, -0.3827, 0.9239), (-0.07466, -0.3753, 0.9239), (-0.1464, -0.3536, 0.9239), (-0.2126, -0.3182, 0.9239), (-0.2706, -0.2706, 0.9239), (-0.3182, -0.2126, 0.9239), (-0.3536, -0.1464, 0.9239), (-0.3753, -0.07466, 0.9239), (-0.3827, -2.819e-07, 0.9239), (-0.3753, 0.07466, 0.9239), (-0.3536, 0.1464, 0.9239), (-0.3182, 0.2126, 0.9239), (-0.2706, 0.2706, 0.9239), (-0.2126, 0.3182, 0.9239), (-0.1464, 0.3536, 0.9239), (-0.07466, 0.3753, 0.9239), (-3.319e-08, 0.1951, 1.139), (-3.319e-08, 0.3827, 1.082), (0.03806, 0.1913, 1.139), (0.07466, 0.3753, 1.082), (0.07466, 0.1802, 1.139), (0.1464, 0.3536, 1.082), (0.1084, 0.1622, 1.139), (0.2126, 0.3182, 1.082), (0.1379, 0.1379, 1.139), (0.2706, 0.2706, 1.082), (0.1622, 0.1084, 1.139), (0.3182, 0.2126, 1.082), (0.1802, 0.07466, 1.139), (0.3536, 0.1464, 1.082), (0.1913, 0.03806, 1.139), (0.3753, 0.07466, 1.082), (0.1951, -3.386e-07, 1.139), (0.3827, -3.311e-07, 1.082), (0.1913, -0.03806, 1.139), (0.3753, -0.07466, 1.082), (0.1802, -0.07466, 1.139), (0.3536, -0.1464, 1.082), (0.1622, -0.1084, 1.139), (0.3182, -0.2126, 1.082), (0.1379, -0.138, 1.139), (0.2706, -0.2706, 1.082), (0.1084, -0.1622, 1.139), (0.2126, -0.3182, 1.082), (0.07466, -0.1802, 1.139), (0.1464, -0.3536, 1.082), (-2.926e-07, -5.871e-07, 1.433), (-0.03733, 0.09012, 1.424), (-0.06898, 0.06897, 1.424), (-0.09567, 0.01903, 1.424), (-0.09755, -4.648e-07, 1.424), (0.03806, -0.1913, 1.139), (0.07466, -0.3753, 1.082), (-0.09012, -0.03733, 1.424), (-0.05419, -0.08111, 1.424), (-0.01903, -0.09567, 1.424), (0.01903, -0.09567, 1.424), (0.05419, -0.08111, 1.424), (-0.01903, 0.09567, 1.424), (-0.05419, 0.08111, 1.424), (-4.04e-08, -0.1951, 1.139), (8.025e-09, -0.3827, 1.082), (-0.08111, 0.05419, 1.424), (-0.09012, 0.03733, 1.424), (0.09012, -0.03733, 1.424), (0.09567, -0.01903, 1.424), (0.09567, 0.01903, 1.424), (0.08111, 0.05419, 1.424), (0.05419, 0.08111, 1.424), (-0.03806, -0.1913, 1.139), (-0.07466, -0.3753, 1.082), (0.01903, 0.09567, 1.424), (0.03733, -0.09012, 1.424), (-1.81e-07, -0.09755, 1.424), (0.06897, -0.06898, 1.424), (0.08111, -0.05419, 1.424), (-0.09567, -0.01903, 1.424), (-0.08111, -0.05419, 1.424), (-0.07466, -0.1802, 1.139), (-0.1464, -0.3536, 1.082), (-0.03733, -0.09012, 1.424), (-0.06898, -0.06898, 1.424), (0.09012, 0.03733, 1.424), (0.09755, -4.722e-07, 1.424), (0.06897, 0.06897, 1.424), (0.03733, 0.09012, 1.424), (-1.774e-07, 0.09754, 1.424), (-0.1084, -0.1622, 1.139), (-0.2126, -0.3182, 1.082), (0.1232, 0.1501, 1.307), (0.1501, 0.1232, 1.307), (0.1932, 0.01903, 1.307), (0.1501, -0.1232, 1.307), (0.1858, -0.05636, 1.307), (0.01903, 0.1932, 1.307), (0.05636, 0.1858, 1.307), (-0.01903, 0.1932, 1.307), (-0.1379, -0.138, 1.139), (-0.2706, -0.2706, 1.082), (0.09152, 0.1712, 1.307), (-0.1232, -0.1501, 1.307), (-0.1712, -0.09152, 1.307), (-0.1932, -0.01903, 1.307), (-0.1858, 0.05636, 1.307), (0.01903, -0.1932, 1.307), (-0.09152, -0.1712, 1.307), (-0.1622, -0.1084, 1.139), (-0.3182, -0.2126, 1.082), (-0.01903, -0.1932, 1.307), (0.1712, 0.09152, 1.307), (0.1858, 0.05636, 1.307), (0.1932, -0.01903, 1.307), (0.1712, -0.09152, 1.307), (0.1232, -0.1501, 1.307), (0.09152, -0.1712, 1.307), (-0.1802, -0.07466, 1.139), (-0.3536, -0.1464, 1.082), (0.05636, -0.1858, 1.307), (-0.1232, 0.1501, 1.307), (-0.09152, 0.1712, 1.307), (-1.66e-07, 0.09754, 1.317), (0.03733, 0.09012, 1.317), (0.06897, 0.06897, 1.317), (0.09755, -4.65e-07, 1.317), (-0.1913, -0.03806, 1.139), (-0.3753, -0.07466, 1.082), (0.09012, 0.03733, 1.317), (-0.05636, -0.1858, 1.307), (-0.06898, -0.06898, 1.317), (-0.1501, -0.1232, 1.307), (-0.1858, -0.05636, 1.307), (-0.1932, 0.01903, 1.307), (-0.1712, 0.09152, 1.307), (-0.1951, -3.237e-07, 1.139), (-0.3827, -2.939e-07, 1.082), (-0.1501, 0.1232, 1.307), (-0.03733, -0.09012, 1.317), (-0.08111, -0.05419, 1.317), (-0.09567, -0.01903, 1.317), (0.08111, -0.05419, 1.317), (0.06897, -0.06898, 1.317), (-1.697e-07, -0.09755, 1.317), (-0.1913, 0.03806, 1.139), (-0.3753, 0.07466, 1.082), (0.03733, -0.09012, 1.317), (-0.05636, 0.1858, 1.307), (0.01903, 0.09567, 1.317), (0.05419, 0.08111, 1.317), (0.08111, 0.05419, 1.317), (0.09567, 0.01903, 1.317), (0.09567, -0.01903, 1.317), (-0.1802, 0.07466, 1.139), (-0.3536, 0.1464, 1.082), (0.09012, -0.03733, 1.317), (-0.09012, 0.03733, 1.317), (-0.08111, 0.05419, 1.317), (-0.05419, 0.08111, 1.317), (-0.01903, 0.09567, 1.317), (0.05419, -0.08111, 1.317), (0.01903, -0.09567, 1.317), (-0.1622, 0.1084, 1.139), (-0.3182, 0.2126, 1.082), (-0.01903, -0.09567, 1.317), (-0.05419, -0.08111, 1.317), (-0.09012, -0.03733, 1.317), (-0.09755, -4.575e-07, 1.317), (-0.09567, 0.01903, 1.317), (-0.06898, 0.06897, 1.317), (-0.03733, 0.09012, 1.317), (-0.1379, 0.1379, 1.139), (-0.2706, 0.2706, 1.082), (-0.03806, 0.1913, 1.307), (-0.07466, 0.1802, 1.307), (-0.1084, 0.1622, 1.307), (-0.1379, 0.1379, 1.307), (-0.1622, 0.1084, 1.307), (-0.1802, 0.07466, 1.307), (-0.1913, 0.03806, 1.307), (-0.1084, 0.1622, 1.139), (-0.2126, 0.3182, 1.082), (-0.1951, -3.353e-07, 1.307), (-0.1913, -0.03806, 1.307), (-0.1802, -0.07466, 1.307), (-0.1622, -0.1084, 1.307), (-0.1379, -0.138, 1.307), (-0.1084, -0.1622, 1.307), (-0.07466, 0.1802, 1.139), (-0.1464, 0.3536, 1.082), (-0.07466, -0.1802, 1.307), (-0.03806, -0.1913, 1.307), (-5.805e-08, -0.1951, 1.307), (0.03806, -0.1913, 1.307), (0.07466, -0.1802, 1.307), (0.1084, -0.1622, 1.307), (0.1379, -0.138, 1.307), (-0.03806, 0.1913, 1.139), (-0.07466, 0.3753, 1.082), (0.1622, -0.1084, 1.307), (0.1802, -0.07466, 1.307), (0.1913, -0.03806, 1.307), (0.1951, -3.502e-07, 1.307), (0.1913, 0.03806, 1.307), (0.1802, 0.07466, 1.307), (0.1622, 0.1084, 1.307), (0.1379, 0.1379, 1.307), (0.1084, 0.1622, 1.307), (0.07466, 0.1802, 1.307), (0.03806, 0.1913, 1.307), (-5.084e-08, 0.1951, 1.307)], [], [(12, 11, 55, 57), (24, 23, 141, 150), (16, 15, 68, 77), (19, 18, 95, 104), (27, 26, 168, 177), (6, 5, 43, 45), (3, 2, 37, 39), (10, 9, 51, 53), (30, 29, 195, 203), (22, 21, 123, 132), (14, 13, 59, 61), (25, 24, 150, 159), (11, 10, 53, 55), (4, 3, 39, 41), (20, 19, 104, 114), (9, 8, 49, 51), (23, 22, 132, 141), (28, 27, 177, 186), (2, 1, 35, 37), (13, 12, 57, 59), (17, 16, 77, 86), (31, 30, 203, 212), (0, 31, 212, 33), (1, 0, 33, 35), (7, 6, 45, 47), (26, 25, 159, 168), (18, 17, 86, 95), (15, 14, 61, 68), (29, 28, 186, 195), (21, 20, 114, 123), (8, 7, 47, 49), (5, 4, 41, 43), (32, 211, 187, 112, 224), (33, 32, 34, 35), (35, 34, 36, 37), (67, 60, 208, 133, 207), (140, 131, 198, 146, 197), (37, 36, 38, 39), (39, 38, 40, 41), (40, 38, 221, 105, 220), (56, 54, 213, 108, 210), (41, 40, 42, 43), (211, 202, 188, 161, 187), (43, 42, 44, 45), (36, 34, 223, 111, 222), (45, 44, 46, 47), (46, 44, 218, 126, 217), (47, 46, 48, 49), (94, 85, 205, 143, 204), (49, 48, 50, 51), (52, 50, 215, 109, 214), (51, 50, 52, 53), (194, 185, 190, 134, 189), (53, 52, 54, 55), (63, 62, 74), (102, 62, 87), (87, 62, 101), (122, 113, 200, 145, 199), (101, 62, 84), (55, 54, 56, 57), (167, 158, 193, 119, 192), (89, 62, 71), (83, 62, 98), (57, 56, 58, 59), (74, 62, 102), (82, 62, 99), (98, 62, 82), (99, 62, 81), (81, 62, 80), (84, 62, 100), (90, 62, 73), (73, 62, 88), (72, 62, 89), (42, 40, 220, 106, 219), (97, 62, 93), (100, 62, 83), (59, 58, 60, 61), (80, 62, 91), (91, 62, 90), (88, 62, 72), (144, 179, 70, 97), (61, 60, 67, 68), (135, 172, 184), (135, 184, 188), (153, 144, 97, 93), (134, 183, 172), (134, 172, 189), (174, 156, 90, 73), (76, 67, 207, 120, 206), (69, 62, 92), (148, 171, 191), (152, 178, 71, 96), (119, 182, 170), (48, 46, 217, 107, 216), (71, 62, 96), (151, 171, 183), (68, 67, 76, 77), (151, 183, 190), (171, 170, 79, 78), (148, 170, 171), (77, 76, 85, 86), (170, 182, 65, 79), (147, 181, 182), (147, 182, 193), (156, 155, 91, 90), (116, 179, 144), (116, 144, 200), (176, 167, 192, 148, 191), (96, 62, 70), (119, 170, 192), (143, 152, 204), (172, 183, 64, 75), (103, 94, 204, 121, 201), (92, 62, 66), (137, 162, 87, 101), (86, 85, 94, 95), (121, 152, 179), (121, 179, 201), (179, 152, 96, 70), (143, 178, 152), (118, 181, 196), (160, 174, 73, 88), (146, 180, 154), (146, 154, 197), (181, 154, 92, 66), (117, 153, 180), (149, 140, 197, 118, 196), (70, 62, 97), (118, 154, 181), (95, 94, 103, 104), (120, 175, 157), (120, 157, 206), (34, 32, 224, 110, 223), (66, 62, 65), (117, 180, 198), (104, 103, 113, 114), (184, 172, 75, 63), (145, 144, 153), (145, 153, 199), (139, 165, 82, 99), (133, 175, 207), (166, 139, 99, 81), (130, 174, 160), (130, 160, 208), (164, 138, 100, 83), (58, 56, 210, 129, 209), (79, 62, 78), (142, 164, 83, 98), (114, 113, 122, 123), (133, 160, 175), (128, 169, 155), (202, 194, 189, 135, 188), (65, 62, 79), (129, 156, 174), (123, 122, 131, 132), (129, 174, 209), (162, 136, 102, 87), (108, 155, 156), (108, 156, 210), (136, 173, 74, 102), (124, 178, 205), (169, 166, 81, 80), (106, 138, 164), (106, 164, 219), (54, 52, 214, 128, 213), (78, 62, 64), (128, 155, 213), (132, 131, 140, 141), (155, 169, 80, 91), (124, 157, 178), (38, 36, 222, 115, 221), (64, 62, 75), (157, 175, 72, 89), (141, 140, 149, 150), (105, 163, 138), (105, 138, 220), (182, 181, 66, 65), (109, 166, 169), (109, 169, 214), (138, 163, 84, 100), (107, 165, 139), (107, 139, 216), (173, 184, 63, 74), (126, 142, 165), (131, 122, 199, 117, 198), (75, 62, 63), (127, 139, 166), (150, 149, 158, 159), (127, 166, 215), (175, 160, 88, 72), (60, 58, 209, 130, 208), (163, 137, 101, 84), (126, 165, 217), (159, 158, 167, 168), (180, 153, 93, 69), (125, 164, 142), (125, 142, 218), (178, 157, 89, 71), (115, 137, 163), (115, 163, 221), (110, 136, 162), (110, 162, 223), (187, 173, 112), (44, 42, 219, 125, 218), (112, 173, 136), (154, 180, 69, 92), (168, 167, 176, 177), (111, 162, 137), (111, 137, 222), (183, 171, 78, 64), (188, 184, 161), (177, 176, 185, 186), (189, 172, 135), (190, 183, 134), (191, 171, 151), (192, 170, 148), (193, 182, 119), (196, 181, 147), (158, 149, 196, 147, 193), (112, 136, 224), (201, 179, 116), (204, 152, 121), (205, 178, 143), (185, 176, 191, 151, 190), (165, 142, 98, 82), (197, 154, 118), (186, 185, 194, 195), (198, 180, 146), (199, 153, 117), (200, 144, 145), (207, 175, 120), (208, 160, 133), (209, 174, 130), (210, 156, 129), (213, 155, 108), (214, 169, 128), (85, 76, 206, 124, 205), (161, 184, 173), (206, 157, 124), (195, 194, 202, 203), (220, 138, 106), (221, 163, 105), (113, 103, 201, 116, 200), (161, 173, 187), (215, 166, 109), (203, 202, 211, 212), (216, 139, 127), (217, 165, 107), (218, 142, 126), (219, 164, 125), (222, 137, 115), (223, 162, 111), (224, 136, 110), (50, 48, 216, 127, 215), (93, 62, 69), (212, 211, 32, 33)])
_uv = me_sphere_003.uv_layers.new(name='UVMap')
_uv.uv.foreach_set('vector', [0.375, 0.875, 0.4062, 0.875, 0.4062, 0.875, 0.375, 0.875, 8.941e-08, 0.875, 0.03125, 0.875, 0.03125, 0.875, 8.941e-08, 0.875, 0.25, 0.875, 0.2812, 0.875, 0.2812, 0.875, 0.25, 0.875, 0.1563, 0.875, 0.1875, 0.875, 0.1875, 0.875, 0.1563, 0.875, 0.9063, 0.875, 0.9375, 0.875, 0.9375, 0.875, 0.9063, 0.875, 0.5625, 0.875, 0.5937, 0.875, 0.5937, 0.875, 0.5625, 0.875, 0.6562, 0.875, 0.6875, 0.875, 0.6875, 0.875, 0.6562, 0.875, 0.4375, 0.875, 0.4687, 0.875, 0.4687, 0.875, 0.4375, 0.875, 0.8125, 0.875, 0.8438, 0.875, 0.8438, 0.875, 0.8125, 0.875, 0.0625, 0.875, 0.09375, 0.875, 0.09375, 0.875, 0.0625, 0.875, 0.3125, 0.875, 0.3437, 0.875, 0.3437, 0.875, 0.3125, 0.875, 0.9688, 0.875, 1.0, 0.875, 1.0, 0.875, 0.9688, 0.875, 0.4062, 0.875, 0.4375, 0.875, 0.4375, 0.875, 0.4062, 0.875, 0.625, 0.875, 0.6562, 0.875, 0.6562, 0.875, 0.625, 0.875, 0.125, 0.875, 0.1563, 0.875, 0.1563, 0.875, 0.125, 0.875, 0.4687, 0.875, 0.5, 0.875, 0.5, 0.875, 0.4687, 0.875, 0.03125, 0.875, 0.0625, 0.875, 0.0625, 0.875, 0.03125, 0.875, 0.875, 0.875, 0.9063, 0.875, 0.9063, 0.875, 0.875, 0.875, 0.6875, 0.875, 0.7188, 0.875, 0.7188, 0.875, 0.6875, 0.875, 0.3437, 0.875, 0.375, 0.875, 0.375, 0.875, 0.3437, 0.875, 0.2188, 0.875, 0.25, 0.875, 0.25, 0.875, 0.2188, 0.875, 0.7812, 0.875, 0.8125, 0.875, 0.8125, 0.875, 0.7812, 0.875, 0.75, 0.875, 0.7812, 0.875, 0.7812, 0.875, 0.75, 0.875, 0.7188, 0.875, 0.75, 0.875, 0.75, 0.875, 0.7188, 0.875, 0.5312, 0.875, 0.5625, 0.875, 0.5625, 0.875, 0.5312, 0.875, 0.9375, 0.875, 0.9688, 0.875, 0.9688, 0.875, 0.9375, 0.875, 0.1875, 0.875, 0.2188, 0.875, 0.2188, 0.875, 0.1875, 0.875, 0.2812, 0.875, 0.3125, 0.875, 0.3125, 0.875, 0.2812, 0.875, 0.8438, 0.875, 0.875, 0.875, 0.875, 0.875, 0.8438, 0.875, 0.09375, 0.875, 0.125, 0.875, 0.125, 0.875, 0.09375, 0.875, 0.5, 0.875, 0.5312, 0.875, 0.5312, 0.875, 0.5, 0.875, 0.5937, 0.875, 0.625, 0.875, 0.625, 0.875, 0.5937, 0.875, 0.75, 0.9375, 0.7812, 0.9375, 0.7812, 0.9375, 0.7656, 0.9375, 0.75, 0.9375, 0.75, 0.875, 0.75, 0.9375, 0.7187, 0.9375, 0.7188, 0.875, 0.7188, 0.875, 0.7187, 0.9375, 0.6875, 0.9375, 0.6875, 0.875, 0.2812, 0.9375, 0.3125, 0.9375, 0.3125, 0.9375, 0.2969, 0.9375, 0.2812, 0.9375, 0.03125, 0.9375, 0.0625, 0.9375, 0.0625, 0.9375, 0.04688, 0.9375, 0.03125, 0.9375, 0.6875, 0.875, 0.6875, 0.9375, 0.6562, 0.9375, 0.6562, 0.875, 0.6562, 0.875, 0.6562, 0.9375, 0.625, 0.9375, 0.625, 0.875, 0.625, 0.9375, 0.6562, 0.9375, 0.6562, 0.9375, 0.6406, 0.9375, 0.625, 0.9375, 0.375, 0.9375, 0.4062, 0.9375, 0.4062, 0.9375, 0.3906, 0.9375, 0.375, 0.9375, 0.625, 0.875, 0.625, 0.9375, 0.5937, 0.9375, 0.5937, 0.875, 0.7812, 0.9375, 0.8125, 0.9375, 0.8125, 0.9375, 0.7969, 0.9375, 0.7812, 0.9375, 0.5937, 0.875, 0.5937, 0.9375, 0.5625, 0.9375, 0.5625, 0.875, 0.6875, 0.9375, 0.7187, 0.9375, 0.7187, 0.9375, 0.7031, 0.9375, 0.6875, 0.9375, 0.5625, 0.875, 0.5625, 0.9375, 0.5312, 0.9375, 0.5312, 0.875, 0.5312, 0.9375, 0.5625, 0.9375, 0.5625, 0.9375, 0.5469, 0.9375, 0.5312, 0.9375, 0.5312, 0.875, 0.5312, 0.9375, 0.5, 0.9375, 0.5, 0.875, 0.1875, 0.9375, 0.2188, 0.9375, 0.2188, 0.9375, 0.2031, 0.9375, 0.1875, 0.9375, 0.5, 0.875, 0.5, 0.9375, 0.4687, 0.9375, 0.4687, 0.875, 0.4375, 0.9375, 0.4687, 0.9375, 0.4687, 0.9375, 0.4531, 0.9375, 0.4375, 0.9375, 0.4687, 0.875, 0.4687, 0.9375, 0.4375, 0.9375, 0.4375, 0.875, 0.8438, 0.9375, 0.875, 0.9375, 0.875, 0.9375, 0.8594, 0.9375, 0.8438, 0.9375, 0.4375, 0.875, 0.4375, 0.9375, 0.4062, 0.9375, 0.4062, 0.875, 0.8047, 0.9688, 0.7969, 1.0, 0.7891, 0.9688, 0.7422, 0.9688, 0.7344, 1.0, 0.7266, 0.9688, 0.7109, 0.9688, 0.7031, 1.0, 0.6953, 0.9688, 0.09375, 0.9375, 0.125, 0.9375, 0.125, 0.9375, 0.1094, 0.9375, 0.09375, 0.9375, 0.6797, 0.9688, 0.6719, 1.0, 0.6641, 0.9688, 0.4062, 0.875, 0.4062, 0.9375, 0.375, 0.9375, 0.375, 0.875, 0.9375, 0.9375, 0.9688, 0.9375, 0.9688, 0.9375, 0.9531, 0.9375, 0.9375, 0.9375, 0.2422, 0.9688, 0.2344, 1.0, 0.2266, 0.9688, 0.5859, 0.9688, 0.5781, 1.0, 0.5703, 0.9688, 0.375, 0.875, 0.375, 0.9375, 0.3437, 0.9375, 0.3437, 0.875, 0.7734, 0.9688, 0.7656, 1.0, 0.7578, 0.9688, 0.5234, 0.9688, 0.5156, 1.0, 0.5078, 0.9688, 0.5547, 0.9688, 0.5469, 1.0, 0.5391, 0.9688, 0.4922, 0.9688, 0.4844, 1.0, 0.4766, 0.9688, 0.4609, 0.9688, 0.4531, 1.0, 0.4453, 0.9688, 0.6484, 0.9688, 0.6406, 1.0, 0.6328, 0.9688, 0.3672, 0.9688, 0.3594, 1.0, 0.3516, 0.9688, 0.3359, 0.9688, 0.3281, 1.0, 0.3203, 0.9688, 0.2734, 0.9688, 0.2656, 1.0, 0.2578, 0.9688, 0.5937, 0.9375, 0.625, 0.9375, 0.625, 0.9375, 0.6094, 0.9375, 0.5937, 0.9375, 0.1172, 0.9688, 0.1094, 1.0, 0.1016, 0.9688, 0.6172, 0.9688, 0.6094, 1.0, 0.6016, 0.9688, 0.3437, 0.875, 0.3437, 0.9375, 0.3125, 0.9375, 0.3125, 0.875, 0.4297, 0.9688, 0.4219, 1.0, 0.4141, 0.9688, 0.3984, 0.9688, 0.3906, 1.0, 0.3828, 0.9688, 0.3047, 0.9688, 0.2969, 1.0, 0.2891, 0.9688, 0.1328, 0.9688, 0.1484, 0.9688, 0.1484, 0.9688, 0.1328, 0.9688, 0.3125, 0.875, 0.3125, 0.9375, 0.2812, 0.9375, 0.2812, 0.875, 0.8281, 0.9375, 0.8359, 0.9688, 0.8203, 0.9688, 0.8281, 0.9375, 0.8203, 0.9688, 0.8125, 0.9375, 0.1016, 0.9688, 0.1172, 0.9688, 0.1172, 0.9688, 0.1016, 0.9688, 0.8594, 0.9375, 0.8672, 0.9688, 0.8516, 0.9688, 0.8594, 0.9375, 0.8516, 0.9688, 0.8438, 0.9375, 0.3516, 0.9688, 0.3672, 0.9688, 0.3672, 0.9688, 0.3516, 0.9688, 0.25, 0.9375, 0.2812, 0.9375, 0.2812, 0.9375, 0.2656, 0.9375, 0.25, 0.9375, 0.05469, 0.9688, 0.04688, 1.0, 0.03906, 0.9688, 0.9219, 0.9375, 0.9141, 0.9688, 0.9063, 0.9375, 0.1953, 0.9688, 0.2109, 0.9688, 0.2109, 0.9688, 0.1953, 0.9688, 0.9531, 0.9375, 0.9609, 0.9688, 0.9453, 0.9688, 0.5, 0.9375, 0.5312, 0.9375, 0.5312, 0.9375, 0.5156, 0.9375, 0.5, 0.9375, 0.2109, 0.9688, 0.2031, 1.0, 0.1953, 0.9688, 0.8906, 0.9375, 0.8984, 0.9688, 0.8828, 0.9688, 0.2812, 0.875, 0.2812, 0.9375, 0.25, 0.9375, 0.25, 0.875, 0.8906, 0.9375, 0.8828, 0.9688, 0.875, 0.9375, 0.9141, 0.9688, 0.9297, 0.9688, 0.9297, 0.9688, 0.9141, 0.9688, 0.9219, 0.9375, 0.9297, 0.9688, 0.9141, 0.9688, 0.25, 0.875, 0.25, 0.9375, 0.2188, 0.9375, 0.2188, 0.875, 0.9453, 0.9688, 0.9609, 0.9688, 0.9609, 0.9688, 0.9453, 0.9688, 0.9844, 0.9375, 0.9922, 0.9688, 0.9766, 0.9688, 0.9844, 0.9375, 0.9766, 0.9688, 0.9688, 0.9375, 0.3828, 0.9688, 0.3984, 0.9688, 0.3984, 0.9688, 0.3828, 0.9688, 0.1406, 0.9375, 0.1484, 0.9688, 0.1328, 0.9688, 0.1406, 0.9375, 0.1328, 0.9688, 0.125, 0.9375, 0.9063, 0.9375, 0.9375, 0.9375, 0.9375, 0.9375, 0.9219, 0.9375, 0.9063, 0.9375, 0.1797, 0.9688, 0.1719, 1.0, 0.1641, 0.9688, 0.9531, 0.9375, 0.9453, 0.9688, 0.9375, 0.9375, 0.2031, 0.9375, 0.1953, 0.9688, 0.1875, 0.9375, 0.8516, 0.9688, 0.8672, 0.9688, 0.8672, 0.9688, 0.8516, 0.9688, 0.1563, 0.9375, 0.1875, 0.9375, 0.1875, 0.9375, 0.1719, 0.9375, 0.1563, 0.9375, 0.02344, 0.9688, 0.01563, 1.0, 0.007813, 0.9688, 0.6953, 0.9688, 0.7109, 0.9688, 0.7109, 0.9688, 0.6953, 0.9688, 0.2188, 0.875, 0.2188, 0.9375, 0.1875, 0.9375, 0.1875, 0.875, 0.1719, 0.9375, 0.1797, 0.9688, 0.1641, 0.9688, 0.1719, 0.9375, 0.1641, 0.9688, 0.1563, 0.9375, 0.1641, 0.9688, 0.1797, 0.9688, 0.1797, 0.9688, 0.1641, 0.9688, 0.2031, 0.9375, 0.2109, 0.9688, 0.1953, 0.9688, 0.01563, 0.9375, 0.007813, 0.9688, 2.384e-07, 0.9375, 0.3203, 0.9688, 0.3359, 0.9688, 0.3359, 0.9688, 0.3203, 0.9688, 0.04688, 0.9375, 0.05469, 0.9688, 0.03906, 0.9688, 0.04688, 0.9375, 0.03906, 0.9688, 0.03125, 0.9375, 0.007813, 0.9688, 0.02344, 0.9688, 0.02344, 0.9688, 0.007813, 0.9688, 0.07813, 0.9375, 0.08594, 0.9688, 0.07031, 0.9688, 2.384e-07, 0.9375, 0.03125, 0.9375, 0.03125, 0.9375, 0.01563, 0.9375, 2.384e-07, 0.9375, 0.1484, 0.9688, 0.1406, 1.0, 0.1328, 0.9688, 0.01563, 0.9375, 0.02344, 0.9688, 0.007813, 0.9688, 0.1875, 0.875, 0.1875, 0.9375, 0.1563, 0.9375, 0.1563, 0.875, 0.2656, 0.9375, 0.2734, 0.9688, 0.2578, 0.9688, 0.2656, 0.9375, 0.2578, 0.9688, 0.25, 0.9375, 0.7187, 0.9375, 0.75, 0.9375, 0.75, 0.9375, 0.7344, 0.9375, 0.7187, 0.9375, 0.9922, 0.9688, 0.9844, 1.0, 0.9766, 0.9688, 0.07813, 0.9375, 0.07031, 0.9688, 0.0625, 0.9375, 0.1563, 0.875, 0.1563, 0.9375, 0.125, 0.9375, 0.125, 0.875, 0.8203, 0.9688, 0.8359, 0.9688, 0.8359, 0.9688, 0.8203, 0.9688, 0.1094, 0.9375, 0.1172, 0.9688, 0.1016, 0.9688, 0.1094, 0.9375, 0.1016, 0.9688, 0.09375, 0.9375, 0.5078, 0.9688, 0.5234, 0.9688, 0.5234, 0.9688, 0.5078, 0.9688, 0.2969, 0.9375, 0.2891, 0.9688, 0.2812, 0.9375, 0.4766, 0.9688, 0.4922, 0.9688, 0.4922, 0.9688, 0.4766, 0.9688, 0.3281, 0.9375, 0.3359, 0.9688, 0.3203, 0.9688, 0.3281, 0.9375, 0.3203, 0.9688, 0.3125, 0.9375, 0.6016, 0.9688, 0.6172, 0.9688, 0.6172, 0.9688, 0.6016, 0.9688, 0.3437, 0.9375, 0.375, 0.9375, 0.375, 0.9375, 0.3594, 0.9375, 0.3437, 0.9375, 0.9297, 0.9688, 0.9219, 1.0, 0.9141, 0.9688, 0.5703, 0.9688, 0.5859, 0.9688, 0.5859, 0.9688, 0.5703, 0.9688, 0.125, 0.875, 0.125, 0.9375, 0.09375, 0.9375, 0.09375, 0.875, 0.2969, 0.9375, 0.3047, 0.9688, 0.2891, 0.9688, 0.4219, 0.9375, 0.4297, 0.9688, 0.4141, 0.9688, 0.8125, 0.9375, 0.8438, 0.9375, 0.8438, 0.9375, 0.8281, 0.9375, 0.8125, 0.9375, 0.9609, 0.9688, 0.9531, 1.0, 0.9453, 0.9688, 0.3594, 0.9375, 0.3672, 0.9688, 0.3516, 0.9688, 0.09375, 0.875, 0.09375, 0.9375, 0.0625, 0.9375, 0.0625, 0.875, 0.3594, 0.9375, 0.3516, 0.9688, 0.3437, 0.9375, 0.7266, 0.9688, 0.7422, 0.9688, 0.7422, 0.9688, 0.7266, 0.9688, 0.3906, 0.9375, 0.3984, 0.9688, 0.3828, 0.9688, 0.3906, 0.9375, 0.3828, 0.9688, 0.375, 0.9375, 0.7578, 0.9688, 0.7734, 0.9688, 0.7734, 0.9688, 0.7578, 0.9688, 0.2344, 0.9375, 0.2266, 0.9688, 0.2188, 0.9375, 0.4453, 0.9688, 0.4609, 0.9688, 0.4609, 0.9688, 0.4453, 0.9688, 0.6094, 0.9375, 0.6172, 0.9688, 0.6016, 0.9688, 0.6094, 0.9375, 0.6016, 0.9688, 0.5937, 0.9375, 0.4062, 0.9375, 0.4375, 0.9375, 0.4375, 0.9375, 0.4219, 0.9375, 0.4062, 0.9375, 0.8984, 0.9688, 0.8906, 1.0, 0.8828, 0.9688, 0.4219, 0.9375, 0.4141, 0.9688, 0.4062, 0.9375, 0.0625, 0.875, 0.0625, 0.9375, 0.03125, 0.9375, 0.03125, 0.875, 0.4141, 0.9688, 0.4297, 0.9688, 0.4297, 0.9688, 0.4141, 0.9688, 0.2344, 0.9375, 0.2422, 0.9688, 0.2266, 0.9688, 0.6562, 0.9375, 0.6875, 0.9375, 0.6875, 0.9375, 0.6719, 0.9375, 0.6562, 0.9375, 0.8672, 0.9688, 0.8594, 1.0, 0.8516, 0.9688, 0.2578, 0.9688, 0.2734, 0.9688, 0.2734, 0.9688, 0.2578, 0.9688, 0.03125, 0.875, 0.03125, 0.9375, 2.384e-07, 0.9375, 8.941e-08, 0.875, 0.6406, 0.9375, 0.6484, 0.9688, 0.6328, 0.9688, 0.6406, 0.9375, 0.6328, 0.9688, 0.625, 0.9375, 0.9766, 0.9688, 0.9922, 0.9688, 0.9922, 0.9688, 0.9766, 0.9688, 0.4531, 0.9375, 0.4609, 0.9688, 0.4453, 0.9688, 0.4531, 0.9375, 0.4453, 0.9688, 0.4375, 0.9375, 0.6328, 0.9688, 0.6484, 0.9688, 0.6484, 0.9688, 0.6328, 0.9688, 0.5156, 0.9375, 0.5234, 0.9688, 0.5078, 0.9688, 0.5156, 0.9375, 0.5078, 0.9688, 0.5, 0.9375, 0.7891, 0.9688, 0.8047, 0.9688, 0.8047, 0.9688, 0.7891, 0.9688, 0.5469, 0.9375, 0.5547, 0.9688, 0.5391, 0.9688, 0.0625, 0.9375, 0.09375, 0.9375, 0.09375, 0.9375, 0.07813, 0.9375, 0.0625, 0.9375, 0.8359, 0.9688, 0.8281, 1.0, 0.8203, 0.9688, 0.4844, 0.9375, 0.4922, 0.9688, 0.4766, 0.9688, 1.0, 0.875, 1.0, 0.9375, 0.9688, 0.9375, 0.9688, 0.875, 0.4844, 0.9375, 0.4766, 0.9688, 0.4687, 0.9375, 0.2891, 0.9688, 0.3047, 0.9688, 0.3047, 0.9688, 0.2891, 0.9688, 0.3125, 0.9375, 0.3437, 0.9375, 0.3437, 0.9375, 0.3281, 0.9375, 0.3125, 0.9375, 0.6641, 0.9688, 0.6797, 0.9688, 0.6797, 0.9688, 0.6641, 0.9688, 0.5469, 0.9375, 0.5391, 0.9688, 0.5312, 0.9375, 0.9688, 0.875, 0.9688, 0.9375, 0.9375, 0.9375, 0.9375, 0.875, 0.07031, 0.9688, 0.08594, 0.9688, 0.08594, 0.9688, 0.07031, 0.9688, 0.5781, 0.9375, 0.5859, 0.9688, 0.5703, 0.9688, 0.5781, 0.9375, 0.5703, 0.9688, 0.5625, 0.9375, 0.2266, 0.9688, 0.2422, 0.9688, 0.2422, 0.9688, 0.2266, 0.9688, 0.6719, 0.9375, 0.6797, 0.9688, 0.6641, 0.9688, 0.6719, 0.9375, 0.6641, 0.9688, 0.6562, 0.9375, 0.7344, 0.9375, 0.7422, 0.9688, 0.7266, 0.9688, 0.7344, 0.9375, 0.7266, 0.9688, 0.7187, 0.9375, 0.7812, 0.9375, 0.7734, 0.9688, 0.7656, 0.9375, 0.5625, 0.9375, 0.5937, 0.9375, 0.5937, 0.9375, 0.5781, 0.9375, 0.5625, 0.9375, 0.7656, 0.9375, 0.7734, 0.9688, 0.7578, 0.9688, 0.03906, 0.9688, 0.05469, 0.9688, 0.05469, 0.9688, 0.03906, 0.9688, 0.9375, 0.875, 0.9375, 0.9375, 0.9063, 0.9375, 0.9063, 0.875, 0.7031, 0.9375, 0.7109, 0.9688, 0.6953, 0.9688, 0.7031, 0.9375, 0.6953, 0.9688, 0.6875, 0.9375, 0.8828, 0.9688, 0.8984, 0.9688, 0.8984, 0.9688, 0.8828, 0.9688, 0.8125, 0.9375, 0.8047, 0.9688, 0.7969, 0.9375, 0.9063, 0.875, 0.9063, 0.9375, 0.875, 0.9375, 0.875, 0.875, 0.8438, 0.9375, 0.8359, 0.9688, 0.8281, 0.9375, 0.875, 0.9375, 0.8672, 0.9688, 0.8594, 0.9375, 0.9063, 0.9375, 0.8984, 0.9688, 0.8906, 0.9375, 0.9375, 0.9375, 0.9297, 0.9688, 0.9219, 0.9375, 0.9688, 0.9375, 0.9609, 0.9688, 0.9531, 0.9375, 1.0, 0.9375, 0.9922, 0.9688, 0.9844, 0.9375, 0.9688, 0.9375, 1.0, 0.9375, 1.0, 0.9375, 0.9844, 0.9375, 0.9688, 0.9375, 0.7656, 0.9375, 0.7578, 0.9688, 0.75, 0.9375, 0.1563, 0.9375, 0.1484, 0.9688, 0.1406, 0.9375, 0.1875, 0.9375, 0.1797, 0.9688, 0.1719, 0.9375, 0.2188, 0.9375, 0.2109, 0.9688, 0.2031, 0.9375, 0.875, 0.9375, 0.9063, 0.9375, 0.9063, 0.9375, 0.8906, 0.9375, 0.875, 0.9375, 0.5391, 0.9688, 0.5547, 0.9688, 0.5547, 0.9688, 0.5391, 0.9688, 0.03125, 0.9375, 0.02344, 0.9688, 0.01563, 0.9375, 0.875, 0.875, 0.875, 0.9375, 0.8438, 0.9375, 0.8438, 0.875, 0.0625, 0.9375, 0.05469, 0.9688, 0.04688, 0.9375, 0.09375, 0.9375, 0.08594, 0.9688, 0.07813, 0.9375, 0.125, 0.9375, 0.1172, 0.9688, 0.1094, 0.9375, 0.2812, 0.9375, 0.2734, 0.9688, 0.2656, 0.9375, 0.3125, 0.9375, 0.3047, 0.9688, 0.2969, 0.9375, 0.3437, 0.9375, 0.3359, 0.9688, 0.3281, 0.9375, 0.375, 0.9375, 0.3672, 0.9688, 0.3594, 0.9375, 0.4062, 0.9375, 0.3984, 0.9688, 0.3906, 0.9375, 0.4375, 0.9375, 0.4297, 0.9688, 0.4219, 0.9375, 0.2188, 0.9375, 0.25, 0.9375, 0.25, 0.9375, 0.2344, 0.9375, 0.2188, 0.9375, 0.7969, 0.9375, 0.8047, 0.9688, 0.7891, 0.9688, 0.25, 0.9375, 0.2422, 0.9688, 0.2344, 0.9375, 0.8438, 0.875, 0.8438, 0.9375, 0.8125, 0.9375, 0.8125, 0.875, 0.625, 0.9375, 0.6172, 0.9688, 0.6094, 0.9375, 0.6562, 0.9375, 0.6484, 0.9688, 0.6406, 0.9375, 0.125, 0.9375, 0.1563, 0.9375, 0.1563, 0.9375, 0.1406, 0.9375, 0.125, 0.9375, 0.7969, 0.9375, 0.7891, 0.9688, 0.7812, 0.9375, 0.4687, 0.9375, 0.4609, 0.9688, 0.4531, 0.9375, 0.8125, 0.875, 0.8125, 0.9375, 0.7812, 0.9375, 0.7812, 0.875, 0.5, 0.9375, 0.4922, 0.9688, 0.4844, 0.9375, 0.5312, 0.9375, 0.5234, 0.9688, 0.5156, 0.9375, 0.5625, 0.9375, 0.5547, 0.9688, 0.5469, 0.9375, 0.5937, 0.9375, 0.5859, 0.9688, 0.5781, 0.9375, 0.6875, 0.9375, 0.6797, 0.9688, 0.6719, 0.9375, 0.7187, 0.9375, 0.7109, 0.9688, 0.7031, 0.9375, 0.75, 0.9375, 0.7422, 0.9688, 0.7344, 0.9375, 0.4687, 0.9375, 0.5, 0.9375, 0.5, 0.9375, 0.4844, 0.9375, 0.4687, 0.9375, 0.08594, 0.9688, 0.07813, 1.0, 0.07031, 0.9688, 0.7812, 0.875, 0.7812, 0.9375, 0.75, 0.9375, 0.75, 0.875])
me_sphere_003.use_remesh_fix_poles = True
me_sphere_003.use_remesh_preserve_attributes = False
me_sphere_003.use_mirror_vertex_groups = False
me_sphere_003.update()

# ---- objects
ob_light = bpy.data.objects.new('Light', light_light)
ob_camera = bpy.data.objects.new('Camera', cam_camera)
ob_dome = bpy.data.objects.new('Dome', me_sphere_002)
ob_building = bpy.data.objects.new('Building', me_plane)
ob_tip = bpy.data.objects.new('Tip', me_sphere_003)

# ---- transforms, parenting, visibility, modifiers, constraints
ob_light.location = (4.076, 1.005, 5.904)
ob_light.rotation_euler = (0.6503, 0.05522, 1.866)
ob_light.lock_rotations_4d = False
ob_light.empty_display_type = 'ARROWS'
ob_light.color = (0.0, 0.0, 0.0, 0.0)
ob_light.lineart.crease_threshold = 0.0
ob_camera.location = (7.359, -6.926, 4.958)
ob_camera.rotation_euler = (1.109, 0.0, 0.8149)
ob_camera.lock_rotations_4d = False
ob_camera.empty_display_type = 'ARROWS'
ob_camera.color = (0.0, 0.0, 0.0, 0.0)
ob_camera.display_type = 'WIRE'
ob_camera.lineart.crease_threshold = 0.0
ob_dome.location = (0.0, 0.0, 3.0)
ob_dome.scale = (3.0, 3.0, 3.0)
ob_dome.lineart.crease_threshold = 0.0
ob_building.location = (0.0, 0.0, 3.0)
ob_building.scale = (3.0, 3.0, 3.0)
ob_building.lineart.crease_threshold = 0.0
_m = ob_building.modifiers.new('Boolean', 'BOOLEAN')
_m.double_threshold = 1.0
_m.solver = 'FAST'
_m = ob_building.modifiers.new('Collision', 'COLLISION')
ob_tip.location = (0.0, 0.0, 3.0)
ob_tip.scale = (3.0, 3.0, 3.0)
ob_tip.lineart.crease_threshold = 0.0

# ---- collection membership
col_collection.objects.link(ob_light)
col_collection.objects.link(ob_camera)
col_collection.objects.link(ob_dome)
col_collection.objects.link(ob_building)
col_collection.objects.link(ob_tip)

# ---- scene / render settings (as saved in the file)
scene.camera = ob_camera
scene.frame_start = 1; scene.frame_end = 250; scene.frame_set(17)
scene.render.engine = 'BLENDER_EEVEE_NEXT'
scene.cycles.use_denoising = False
scene.cycles.samples = 128
scene.cycles.sampling_pattern = 'TABULATED_SOBOL'
scene.cycles.use_adaptive_sampling = False
scene.cycles.use_light_tree = False
scene.view_settings.view_transform = 'Filmic'
bpy.context.view_layer.update()

